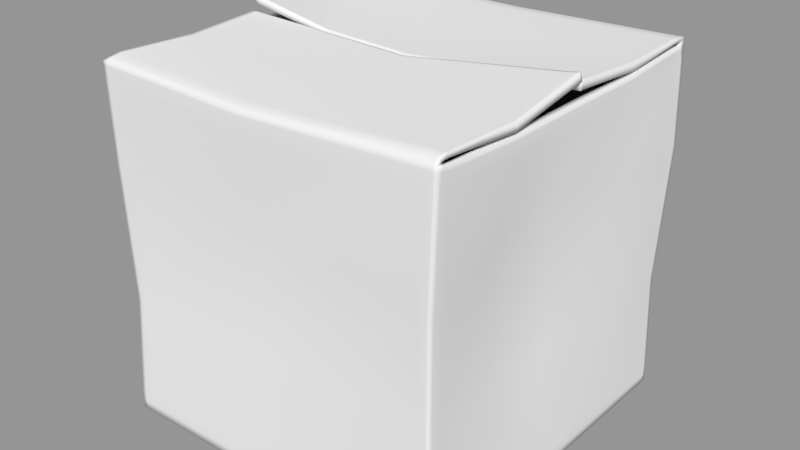 # Source: cardboard_box.blend  (saved by Blender 2.79.0; exported with 4.5.12 LTS)
import bpy
from mathutils import Matrix  # noqa: F401  (used for matrix-valued properties, if any)

bpy.ops.wm.read_factory_settings(use_empty=True)
scene = bpy.context.scene
scene.name = 'Scene'

# ---- collections
col_collection_1 = bpy.data.collections.new('Collection 1'); scene.collection.children.link(col_collection_1)

# ---- meshes
me_cardboard_box = bpy.data.meshes.new('cardboard_box')
me_cardboard_box.from_pydata([(0.5893, 1.273, -0.6339), (0.6166, 1.274, -0.6335), (0.6172, 1.223, -0.6341), (0.5896, 1.222, -0.6342), (0.6373, 1.278, 0.6008), (0.6366, 1.267, 0.6091), (0.6361, 1.26, 0.5747), (0.636, 1.276, 0.5728), (-0.5763, 1.256, 0.6241), (-0.6184, 1.257, 0.6237), (-0.6183, 1.207, 0.6239), (-0.5759, 1.206, 0.6242), (-0.635, 1.255, -0.6188), (-0.635, 1.241, -0.6186), (-0.6322, 1.245, -0.5681), (-0.6322, 1.258, -0.5682), (0.628, 0.01545, 0.6132), (0.6181, 0.01544, 0.6132), (0.6181, 0.01519, 0.5734), (0.628, 0.01519, 0.5734), (0.6344, 1.304, 0.614), (0.6246, 1.304, 0.6142), (0.6257, 1.284, 0.6302), (0.6356, 1.284, 0.63), (0.6275, 0.03555, -0.5617), (0.6275, 0.03511, -0.615), (0.6276, 0.06467, -0.6153), (0.6276, 0.06511, -0.562), (-0.6352, 0.03711, 0.5756), (-0.6352, 0.03776, 0.6154), (-0.6351, 0.06796, 0.6152), (-0.6351, 0.06728, 0.5753), (-0.6361, 0.00754, -0.6123), (-0.6199, 0.007481, -0.6123), (-0.6199, 0.007402, -0.559), (-0.636, 0.007453, -0.559), (0.6175, 0.006026, -0.5614), (0.6176, 0.00834, -0.2777), (0.5899, 0.008367, -0.2777), (0.5898, 0.006128, -0.5614), (-0.6353, 0.007538, 0.6157), (-0.6192, 0.007092, 0.6156), (-0.6192, 0.007595, 0.6316), (-0.6353, 0.007854, 0.6317), (0.5964, 1.32, -0.01388), (0.01859, 1.266, -0.01844), (0.01898, 1.266, -0.0119), (0.5964, 1.32, -0.007356), (0.6274, 0.005546, -0.6148), (0.6174, 0.005584, -0.6148), (0.6174, 0.005453, -0.6301), (0.6274, 0.005416, -0.6301), (0.5905, 0.04512, 0.629), (0.6182, 0.04514, 0.6289), (0.6184, 0.07475, 0.6287), (0.5906, 0.07481, 0.6287), (0.6267, 1.253, -0.5592), (0.641, 1.248, -0.2879), (0.6409, 1.199, -0.2876), (0.6277, 1.221, -0.566), (-0.6359, 0.03703, -0.5592), (-0.6357, 0.03677, -0.2755), (-0.6356, 0.06662, -0.2758), (-0.6358, 0.06679, -0.5595), (0.6222, 1.347, -0.00537), (0.6225, 1.346, 0.002041), (0.6324, 1.348, 0.001762), (0.632, 1.349, -0.005654), (-0.5783, 0.03732, -0.628), (-0.6198, 0.03724, -0.6279), (-0.6197, 0.06686, -0.6282), (-0.5782, 0.0671, -0.6283), (-0.6192, 0.006381, 0.5758), (-0.6194, 0.007374, 0.2921), (-0.5779, 0.007134, 0.292), (-0.5777, 0.005244, 0.5757), (0.595, 1.341, 0.002833), (0.01082, 1.263, 0.004921), (0.01089, 1.264, 0.02512), (0.5959, 1.337, 0.02251), (0.5904, 0.01543, 0.6133), (0.006329, 0.01276, 0.6144), (0.006307, 0.01247, 0.5746), (0.5904, 0.01517, 0.5734), (0.6355, 1.271, 0.63), (0.6256, 1.271, 0.6302), (0.6251, 1.221, 0.6292), (0.635, 1.221, 0.629), (0.5946, 1.295, -0.304), (0.01401, 1.262, -0.3053), (0.01735, 1.266, -0.0395), (0.5963, 1.319, -0.03507), (0.5979, 1.271, 0.6303), (-0.04152, 1.243, 0.63), (-0.04187, 1.193, 0.6297), (0.5974, 1.222, 0.6295), (0.5898, 0.03511, -0.6303), (0.005739, 0.03716, -0.6292), (0.00586, 0.06679, -0.6294), (0.59, 0.06468, -0.6306), (-0.6376, 1.261, 0.5969), (-0.6378, 1.25, 0.6036), (-0.6348, 1.257, 0.6235), (-0.6349, 1.27, 0.6234), (0.6275, 0.03497, -0.6304), (0.6176, 0.03501, -0.6304), (0.6177, 0.06457, -0.6306), (0.6276, 0.06454, -0.6306), (-0.5737, 1.256, -0.6383), (0.01042, 1.257, -0.6395), (0.01025, 1.205, -0.6391), (-0.5738, 1.206, -0.6379), (-0.5783, 0.007124, -0.2754), (0.00582, 0.009155, -0.2765), (0.005979, 0.01062, 0.007187), (-0.5781, 0.007667, 0.008339), (-0.04158, 1.268, 0.5733), (0.02127, 1.265, 0.2991), (-0.5582, 1.277, 0.2964), (-0.5768, 1.282, 0.5678), (0.6282, 0.04514, 0.6289), (0.6282, 0.04508, 0.6129), (0.6283, 0.07469, 0.6127), (0.6283, 0.07476, 0.6287), (-0.6187, 1.283, 0.5675), (-0.6, 1.277, 0.2959), (-0.6163, 1.278, 0.2958), (-0.6301, 1.285, 0.5647), (-0.5776, 0.03717, 0.6313), (0.006451, 0.04355, 0.6301), (0.006569, 0.07391, 0.6299), (-0.5775, 0.06754, 0.631), (0.6286, 1.27, -0.6033), (0.6261, 1.253, -0.6122), (0.6265, 1.275, -0.6335), (0.6263, 1.288, -0.6333), (0.5897, 0.005679, -0.6147), (0.00563, 0.007602, -0.6136), (0.005624, 0.00752, -0.6289), (0.5897, 0.005555, -0.6301), (-0.6362, 1.258, 0.5672), (-0.6353, 1.247, 0.2826), (-0.6355, 1.199, 0.283), (-0.6359, 1.208, 0.5673), (-0.6317, 1.26, -0.6381), (-0.6154, 1.259, -0.6382), (-0.6156, 1.208, -0.6378), (-0.6319, 1.208, -0.6377), (-0.6352, 0.03796, 0.6314), (-0.619, 0.0378, 0.6314), (-0.6189, 0.068, 0.6311), (-0.6351, 0.06815, 0.6312), (0.6281, 0.04488, 0.5731), (0.628, 0.04262, 0.2894), (0.6281, 0.07218, 0.2892), (0.6282, 0.07452, 0.5729), (-0.636, 0.03714, -0.6279), (-0.6359, 0.03712, -0.6126), (-0.6358, 0.06673, -0.6128), (-0.6358, 0.06675, -0.6282), (0.5834, 0.8537, 0.6275), (0.611, 0.8518, 0.6278), (0.6218, 0.8546, 0.5722), (0.5773, 0.9087, 0.2881), (0.6331, 1.196, 0.2815), (0.635, 1.22, 0.5732), (-0.5636, 1.009, -0.6409), (-0.6049, 1.013, -0.6413), (0.635, 1.221, 0.6132), (0.6212, 0.8521, 0.6119), (-0.6411, 0.9266, 0.6154), (-0.6247, 0.9248, 0.6155), (-0.6348, 1.208, 0.6237), (0.6397, 0.9344, -0.6281), (0.6298, 0.9351, -0.6282), (0.6271, 1.223, -0.6341), (-0.583, 0.9217, 0.6163), (-0.02726, 0.8803, 0.5559), (-0.6226, 1.01, -0.5728), (-0.6234, 0.9911, -0.2819), (-0.6345, 1.192, -0.2847), (-0.6324, 1.207, -0.5689), (0.6021, 0.9371, -0.6284), (-0.01819, 0.9029, -0.5834), (-0.6352, 1.208, 0.6076), (-0.6411, 0.9283, 0.5995), (0.6271, 1.223, -0.6188), (0.6395, 0.9332, -0.6128), (-0.632, 1.208, -0.6223), (-0.6214, 1.013, -0.6261), (0.6179, 0.01305, 0.2897), (0.6279, 0.01305, 0.2897), (0.6256, 1.307, 0.5763), (0.6239, 1.297, 0.2967), (0.5961, 1.296, 0.2967), (0.598, 1.306, 0.5758), (-0.615, 1.285, -0.5698), (-0.6148, 1.278, -0.4248), (-0.5733, 1.276, -0.3948), (-0.5735, 1.284, -0.5699), (0.6333, 1.244, 0.2814), (0.6334, 1.257, 0.2814), (-0.6354, 0.03791, 0.2919), (-0.6355, 0.007755, 0.2922), (-0.6354, 0.006828, 0.5759), (-0.6197, 0.007049, -0.2753), (-0.6359, 0.006998, -0.2753), (-0.6301, 1.279, 0.6), (-0.6187, 1.278, 0.6029), (0.5902, 0.01308, 0.2897), (0.006145, 0.01186, 0.2909), (0.5901, 0.01055, 0.006036), (-0.6343, 1.241, -0.2851), (-0.6341, 1.253, -0.2853), (0.6277, 0.03791, -0.278), (0.6276, 0.008337, -0.2777), (0.6274, 0.005988, -0.5614), (0.6192, 0.4339, -0.5487), (0.6203, 0.4467, -0.2715), (0.6278, 0.06747, -0.2783), (-0.624, 0.4336, 0.5553), (-0.6045, 0.4142, 0.2714), (-0.6353, 0.06817, 0.2916), (-0.5782, 1.282, 0.00602), (-0.6187, 1.284, 0.007755), (-0.6199, 1.282, 0.02606), (-0.5782, 1.282, 0.02592), (-0.6153, 1.278, -0.3418), (-0.6314, 1.279, -0.355), (-0.6354, 1.33, -0.03695), (-0.6192, 1.327, -0.03724), (-0.6316, 1.283, -0.6207), (-0.6153, 1.282, -0.6208), (-0.6153, 1.272, -0.6383), (-0.6316, 1.274, -0.6383), (0.5968, 1.304, 0.6141), (-0.04148, 1.263, 0.609), (-0.04144, 1.256, 0.6301), (0.598, 1.284, 0.6303), (-0.3413, 1.283, -0.01763), (-0.3571, 1.283, -0.0386), (-0.5777, 1.32, -0.03797), (-0.5771, 1.324, -0.01724), (0.5894, 1.296, -0.6165), (0.01053, 1.278, -0.6221), (0.01061, 1.281, -0.5711), (0.59, 1.3, -0.5663), (0.6242, 1.322, -0.006965), (0.6242, 1.322, -0.01347), (-0.6348, 1.334, -0.01622), (-0.6186, 1.332, -0.0165), (0.6176, 1.301, -0.5662), (0.6223, 1.296, -0.3039), (0.6322, 1.296, -0.3039), (0.6275, 1.301, -0.5662), (0.6267, 1.298, -0.6161), (0.6168, 1.297, -0.6162), (-0.5742, 1.278, -0.2924), (0.6234, 1.343, 0.02172), (0.6338, 1.297, 0.2966), (0.6333, 1.344, 0.02144), (0.01078, 1.263, -0.002689), (-0.5782, 1.282, -0.001474), (-0.5777, 0.006422, 0.6155), (0.006333, 0.01319, 0.6304), (-0.5777, 0.006919, 0.6316), (-0.5764, 1.269, 0.624), (-0.5785, 0.007465, -0.6278), (0.01048, 1.268, -0.6396), (0.5893, 1.286, -0.634), (0.005661, 0.007898, -0.5602), (0.5904, 0.01556, 0.6293), (-0.5785, 0.007437, -0.6124), (-0.5784, 0.007381, -0.5591), (0.5737, 0.4914, 0.6144), (-0.0303, 0.4575, 0.5759), (-0.5589, 0.3799, -0.6203), (0.0494, 0.4611, -0.6066), (-0.5766, 1.277, 0.6033), (-0.5736, 1.279, -0.6209), (-0.5736, 1.269, -0.6385), (0.6278, 0.04015, 0.005709), (0.6279, 0.06979, 0.005449), (-0.6361, 1.243, -0.001013), (-0.6366, 1.195, -0.000508), (0.6365, 1.248, -0.00477), (0.641, 1.261, -0.2879), (0.6365, 1.261, -0.004879), (-0.6351, 1.26, 0.2824), (-0.6359, 1.256, -0.001142), (0.585, 0.9396, 0.005418), (0.6414, 0.9045, -0.2773), (0.6363, 1.2, -0.004351), (-0.3133, 1.278, -0.01766), (-0.3327, 1.279, -0.03868), (-0.6356, 0.03788, 0.008191), (-0.6357, 0.007788, 0.008452), (-0.6195, 0.007735, 0.00842), (0.6241, 1.32, -0.03476), (0.6277, 0.01051, 0.005962), (0.6178, 0.01052, 0.005981), (-0.6355, 0.06838, 0.007939), (0.5678, 0.4084, 0.006248), (0.5646, 0.4214, 0.2836), (-0.5992, 1.029, 0.000391), (-0.6059, 1.003, 0.2826), (-0.6151, 1.277, -0.3569), (-0.631, 1.279, -0.4364), (-0.6312, 1.277, -0.375), (-0.6188, 0.4075, -0.005971), (-0.6474, 0.3997, -0.2833), (-0.6184, 1.269, 0.6236), (-0.6199, 0.00751, -0.6277), (-0.6361, 0.007561, -0.6276), (-0.6152, 0.3775, -0.6205), (-0.5994, 0.3782, -0.6204), (-0.5681, 0.4385, 0.6101), (-0.6086, 0.437, 0.6099), (-0.6313, 1.286, -0.5698), (-0.6349, 1.285, 0.008286), (-0.6188, 1.284, 0.000296), (-0.635, 1.286, 0.000824), (-0.6185, 1.333, -0.01006), (-0.5769, 1.326, -0.0108), (-0.6361, 1.284, 0.0262), (-0.574, 1.276, -0.3106), (0.6341, 1.323, -0.01332), (0.634, 1.321, -0.03475), (0.5947, 1.342, -0.004576), (-0.3072, 1.278, -0.01115), (-0.6346, 1.336, -0.009793), (-0.3343, 1.283, -0.01111), (0.6105, 0.4927, 0.6145), (0.6008, 0.4924, 0.6145), (0.5829, 0.4292, -0.616), (0.61, 0.4301, -0.6159), (0.6166, 1.288, -0.6335), (0.6181, 0.01558, 0.6292), (0.6341, 1.322, -0.006893), (0.628, 0.01558, 0.6292), (0.6324, 1.309, 0.5775), (0.6262, 1.269, -0.555), (-0.6326, 1.264, 0.5397), (0.6109, 0.49, 0.56), (0.6106, 0.4919, 0.5989), (-0.6244, 0.4367, 0.6099), (0.6197, 0.4305, -0.6158), (-0.6157, 0.3804, -0.5534), (-0.6243, 0.4356, 0.5942), (0.6196, 0.4313, -0.6008), (-0.6153, 0.3781, -0.6055), (0.6388, 0.929, -0.5599), (-0.6409, 0.9313, 0.5598), (-0.621, 1.014, -0.6415), (0.6209, 0.8511, 0.6278), (0.5839, 1.219, -0.6201), (0.5977, 1.219, -0.6199), (0.6019, 1.268, -0.6143), (0.5875, 1.272, -0.6115), (0.6292, 1.281, 0.5719), (0.627, 1.256, 0.5629), (0.6301, 1.256, 0.5922), (0.6288, 1.283, 0.5968), (-0.5498, 1.201, 0.6087), (-0.5912, 1.202, 0.6091), (-0.5969, 1.245, 0.6082), (-0.5592, 1.244, 0.6075), (-0.6136, 1.257, -0.5677), (-0.6074, 1.243, -0.5674), (-0.6132, 1.241, -0.6046), (-0.6285, 1.258, -0.6061), (0.6002, 0.04584, 0.5721), (0.5934, 0.04067, 0.5718), (0.5929, 0.04532, 0.5925), (0.6008, 0.04881, 0.5905), (0.629, 1.286, 0.6034), (0.6106, 1.278, 0.6028), (0.6126, 1.288, 0.5882), (0.6308, 1.291, 0.5944), (0.6029, 0.06583, -0.5623), (0.6031, 0.06435, -0.597), (0.6026, 0.04509, -0.5969), (0.6031, 0.0485, -0.5621), (-0.6108, 0.09356, 0.5771), (-0.6171, 0.09624, 0.5966), (-0.6205, 0.0695, 0.5938), (-0.6141, 0.06971, 0.575), (0.5867, 0.03149, -0.561), (0.5717, 0.03475, -0.2796), (0.5834, 0.03571, -0.2812), (0.5954, 0.03425, -0.5617), (-0.6255, 0.04214, 0.6148), (-0.6093, 0.03708, 0.6186), (-0.6102, 0.02833, 0.6055), (-0.6256, 0.04089, 0.6014), (0.5968, 1.292, -0.007371), (0.01925, 1.24, -0.01156), (0.01884, 1.24, -0.01809), (0.5968, 1.292, -0.01402), (0.5986, 0.0383, -0.5987), (0.5936, 0.03553, -0.5997), (0.5937, 0.03467, -0.5934), (0.5991, 0.03874, -0.5946), (0.5855, 0.07825, 0.6037), (0.5953, 0.07864, 0.6036), (0.5947, 0.05569, 0.6045), (0.5851, 0.05441, 0.6084), (0.6109, 1.217, -0.56), (0.614, 1.2, -0.2881), (0.6141, 1.248, -0.2876), (0.6064, 1.258, -0.5517), (-0.6089, 0.06914, -0.5591), (-0.6092, 0.08051, -0.2758), (-0.6093, 0.05693, -0.2756), (-0.6083, 0.05236, -0.5596), (0.6351, 1.321, -0.0096), (0.6355, 1.32, -0.002184), (0.6256, 1.318, -0.001905), (0.6253, 1.319, -0.009316), (-0.575, 0.03173, 0.5723), (-0.5637, 0.03205, 0.2928), (-0.6051, 0.0322, 0.2929), (-0.6073, 0.02977, 0.5749), (0.598, 1.309, 0.01973), (0.01137, 1.236, 0.02294), (0.01156, 1.236, 0.003478), (0.5977, 1.313, -7e-05), (0.5845, 0.0391, 0.573), (0.01027, 0.04332, 0.5726), (0.01067, 0.04411, 0.5843), (0.5828, 0.04347, 0.5942), (0.6119, 1.222, 0.6008), (0.5946, 1.221, 0.6033), (0.602, 1.267, 0.6043), (0.617, 1.26, 0.6048), (0.5968, 1.29, -0.03509), (0.01762, 1.24, -0.03896), (0.01436, 1.233, -0.3047), (0.595, 1.268, -0.3038), (0.5671, 1.221, 0.6029), (-0.04444, 1.176, 0.5695), (-0.0443, 1.222, 0.5691), (0.5748, 1.27, 0.6062), (0.5838, 0.0639, -0.6036), (0.005842, 0.06573, -0.6026), (0.005798, 0.05103, -0.6025), (0.5837, 0.04142, -0.6034), (-0.6272, 1.267, 0.5984), (-0.6113, 1.236, 0.6023), (-0.6109, 1.237, 0.5703), (-0.6238, 1.259, 0.5728), (0.6021, 0.06356, -0.6003), (0.5999, 0.06454, -0.603), (0.5985, 0.0431, -0.6023), (0.6005, 0.04362, -0.6002), (-0.5742, 1.205, -0.6111), (0.01035, 1.182, -0.6123), (0.01058, 1.229, -0.6127), (-0.5727, 1.246, -0.6152), (-0.578, 0.04132, 0.008107), (0.006072, 0.0392, 0.006956), (0.005919, 0.03685, -0.2767), (-0.5782, 0.03896, -0.2756), (-0.5674, 1.255, 0.5605), (-0.5586, 1.25, 0.2952), (0.02053, 1.232, 0.2933), (-0.03813, 1.244, 0.5308), (0.6017, 0.07728, 0.5999), (0.601, 0.0763, 0.5913), (0.6023, 0.05584, 0.5921), (0.6021, 0.05622, 0.6001), (-0.6277, 1.269, 0.564), (-0.6164, 1.251, 0.2954), (-0.6001, 1.251, 0.2953), (-0.595, 1.259, 0.564), (-0.5773, 0.1035, 0.6119), (0.007909, 0.07719, 0.603), (0.008988, 0.06658, 0.6006), (-0.5772, 0.07479, 0.6121), (0.6204, 1.278, -0.609), (0.6074, 1.264, -0.6139), (0.6084, 1.258, -0.6002), (0.6134, 1.271, -0.5968), (0.5845, 0.03549, -0.6019), (0.005079, 0.04009, -0.602), (0.005967, 0.03456, -0.5961), (0.5836, 0.03119, -0.5957), (-0.6112, 1.211, 0.5359), (-0.6074, 1.198, 0.2833), (-0.6078, 1.246, 0.2824), (-0.6097, 1.24, 0.5322), (-0.6025, 1.206, -0.6105), (-0.5927, 1.206, -0.6111), (-0.6041, 1.25, -0.618), (-0.6124, 1.247, -0.6162), (-0.6202, 0.1006, 0.614), (-0.6039, 0.09972, 0.6151), (-0.6041, 0.07105, 0.6155), (-0.6222, 0.06913, 0.6111), (0.6014, 0.07366, 0.5735), (0.6013, 0.07043, 0.2898), (0.6019, 0.05039, 0.2884), (0.6036, 0.0525, 0.5732), (-0.6054, 0.0665, -0.5983), (-0.6097, 0.06579, -0.5877), (-0.608, 0.05238, -0.5896), (-0.6063, 0.05372, -0.5989), (0.5949, 0.8549, 0.5942), (0.5739, 0.8615, 0.5885), (0.6213, 1.219, 0.5522), (0.6063, 1.198, 0.2821), (0.5505, 0.911, 0.2896), (0.5971, 0.8542, 0.536), (-0.5842, 1.004, -0.6132), (-0.5643, 1.008, -0.6142), (0.6044, 0.8499, 0.5689), (0.6214, 1.22, 0.5919), (-0.6114, 1.208, 0.6009), (-0.5972, 0.9218, 0.602), (-0.6101, 0.9266, 0.5911), (0.6086, 1.221, -0.6154), (0.5969, 0.9262, -0.6088), (0.6147, 0.9286, -0.6039), (-0.02706, 0.8798, 0.5204), (-0.5567, 0.919, 0.6024), (-0.6051, 1.206, -0.569), (-0.6068, 1.192, -0.2853), (-0.5954, 0.9903, -0.2828), (-0.5952, 1.008, -0.5725), (-0.01845, 0.9005, -0.5567), (0.5698, 0.9284, -0.6091), (-0.6164, 0.9316, 0.5683), (-0.6108, 1.21, 0.5754), (0.6185, 0.9298, -0.5818), (0.6106, 1.218, -0.597), (-0.5928, 1.007, -0.6017), (-0.6049, 1.207, -0.6046), (0.5955, 0.04076, 0.2841), (0.5796, 0.03895, 0.2792), (0.5888, 1.291, 0.5611), (0.5971, 1.268, 0.2956), (0.6246, 1.269, 0.2953), (0.6111, 1.29, 0.5702), (-0.5736, 1.257, -0.5678), (-0.5735, 1.25, -0.3942), (-0.6149, 1.252, -0.4241), (-0.6101, 1.266, -0.5691), (0.6065, 1.257, 0.2812), (0.6065, 1.244, 0.2813), (-0.6173, 0.04113, 0.5749), (-0.6152, 0.03963, 0.2923), (-0.6158, 0.06005, 0.2927), (-0.5874, 1.26, 0.5834), (-0.6264, 1.27, 0.5886), (0.5669, 0.034, 0.003317), (0.006233, 0.04157, 0.2907), (0.5671, 0.03822, 0.2861), (-0.607, 1.253, -0.2854), (-0.607, 1.24, -0.2853), (0.6015, 0.03745, -0.5614), (0.5932, 0.04299, -0.2837), (0.5995, 0.05095, -0.2792), (0.6009, 0.06679, -0.2788), (0.5934, 0.4466, -0.2734), (0.5983, 0.4336, -0.535), (-0.6161, 0.08638, 0.2939), (-0.5777, 0.4163, 0.272), (-0.5955, 0.437, 0.5198), (-0.5783, 1.255, 0.0258), (-0.6198, 1.256, 0.02595), (-0.6212, 1.257, 0.004937), (-0.5785, 1.255, 0.006215), (-0.6227, 1.302, -0.03304), (-0.6389, 1.305, -0.03276), (-0.6345, 1.253, -0.3517), (-0.6185, 1.253, -0.3385), (-0.6303, 1.263, -0.6117), (-0.6045, 1.258, -0.6167), (-0.6061, 1.265, -0.6086), (-0.6301, 1.267, -0.6109), (0.574, 1.272, 0.5972), (-0.04458, 1.238, 0.5688), (-0.03867, 1.243, 0.5501), (0.5767, 1.278, 0.5873), (-0.5805, 1.3, -0.01264), (-0.5811, 1.295, -0.03403), (-0.3603, 1.258, -0.03507), (-0.3445, 1.258, -0.01398), (0.5887, 1.281, -0.5649), (0.01109, 1.233, -0.5691), (0.01101, 1.228, -0.6129), (0.5906, 1.281, -0.5957), (0.624, 1.293, -0.01371), (0.624, 1.293, -0.00715), (-0.6222, 1.307, -0.01142), (-0.6384, 1.31, -0.01114), (0.6279, 1.285, -0.5649), (0.6321, 1.27, -0.3033), (0.6221, 1.269, -0.3035), (0.6157, 1.283, -0.5637), (0.6149, 1.282, -0.5939), (0.6283, 1.286, -0.6011), (-0.5775, 1.253, -0.2891), (0.6356, 1.317, 0.01764), (0.6345, 1.27, 0.2952), (0.6257, 1.315, 0.01798), (-0.5785, 1.255, -0.001264), (0.01154, 1.236, -0.003892), (-0.5783, 0.04338, 0.6153), (0.0117, 0.05458, 0.5986), (-0.5764, 0.03539, 0.5979), (-0.5612, 1.25, 0.5956), (-0.5781, 0.04474, -0.6007), (-0.5774, 0.05575, -0.6012), (0.5886, 1.278, -0.6063), (0.0108, 1.229, -0.616), (0.005765, 0.03449, -0.5605), (0.5857, 0.04691, 0.604), (-0.5783, 0.03661, -0.5593), (-0.5772, 0.03921, -0.5948), (-0.03027, 0.4572, 0.5492), (0.5586, 0.4912, 0.5773), (-0.5783, 0.068, -0.6015), (0.04933, 0.4605, -0.5798), (-0.5594, 0.3802, -0.5935), (-0.5622, 1.255, 0.5831), (-0.574, 1.251, -0.6157), (-0.5738, 1.253, -0.6117), (0.6011, 0.06814, 0.004829), (0.6027, 0.04797, 0.00659), (-0.6086, 1.196, -0.001035), (-0.6088, 1.243, -0.00116), (0.6096, 1.261, -0.005245), (0.6141, 1.261, -0.2877), (0.6096, 1.248, -0.005138), (-0.6088, 1.255, -0.001246), (-0.608, 1.259, 0.2823), (0.6095, 1.201, -0.005335), (0.6146, 0.9055, -0.2792), (0.5583, 0.942, 0.003313), (-0.3346, 1.253, -0.03671), (-0.3152, 1.252, -0.01585), (-0.61, 0.04902, 0.006193), (-0.6015, 0.04146, 0.007179), (0.6239, 1.293, -0.03468), (0.5958, 0.03732, -0.000943), (0.5794, 0.03392, -0.000538), (-0.6124, 0.08704, 0.008298), (-0.6123, 0.06778, 0.007498), (0.5378, 0.4198, 0.2851), (0.541, 0.407, 0.004286), (-0.5779, 1.002, 0.2835), (-0.5712, 1.029, -0.000795), (-0.6319, 1.251, -0.3737), (-0.6311, 1.253, -0.4358), (-0.6168, 1.251, -0.3549), (-0.6055, 0.04026, -0.2778), (-0.6206, 0.4019, -0.2836), (-0.592, 0.4088, -0.007233), (-0.5888, 1.254, 0.5984), (-0.5961, 0.04291, -0.5984), (-0.5973, 0.03876, -0.5911), (-0.6032, 0.04301, -0.5968), (-0.5946, 0.05539, -0.5997), (-0.5778, 0.4369, 0.5969), (-0.5424, 0.4401, 0.5984), (-0.6318, 1.267, -0.5683), (-0.6009, 0.03661, -0.5609), (-0.6375, 1.26, -0.001983), (-0.6214, 1.258, -0.002505), (-0.6374, 1.259, 0.005467), (-0.5803, 1.301, -0.006216), (-0.622, 1.309, -0.005008), (-0.6361, 1.258, 0.02612), (-0.5759, 1.251, -0.3086), (0.6339, 1.293, -0.03453), (0.6339, 1.294, -0.01356), (0.5974, 1.315, -0.007474), (-0.3085, 1.252, -0.009953), (-0.6382, 1.312, -0.00471), (-0.3375, 1.257, -0.007733), (0.5763, 0.4912, 0.5789), (0.5853, 0.4911, 0.5741), (0.583, 0.4301, -0.5934), (0.5657, 0.429, -0.5908), (0.6101, 1.278, -0.6061), (0.5934, 0.04829, 0.6028), (0.6339, 1.294, -0.007043), (0.6302, 1.291, 0.5737), (0.6064, 1.27, -0.5517), (-0.6117, 1.26, 0.5317), (0.5858, 0.487, 0.5432), (0.5859, 0.4897, 0.5615), (-0.5921, 0.4427, 0.5803), (0.5967, 0.4271, -0.5915), (-0.5888, 0.3813, -0.5526), (-0.5958, 0.4393, 0.5579), (0.5994, 0.4325, -0.5729), (-0.5858, 0.3767, -0.5902), (-0.5876, 0.3775, -0.5789), (0.6181, 0.9272, -0.5464), (-0.6159, 0.9346, 0.5296), (-0.5902, 1.005, -0.6093), (0.6086, 0.8528, 0.5877), (-0.5771, 0.377, -0.5925), (-0.6052, 0.04087, -0.5902), (0.6012, 0.05007, 0.5997), (-0.6072, 0.04148, -0.5605), (-0.6074, 0.04859, -0.2767), (-0.5942, 0.06832, -0.601)], [], [(0, 1, 2, 3), (4, 5, 6, 7), (8, 9, 10, 11), (12, 13, 14, 15), (16, 17, 18, 19), (20, 21, 22, 23), (24, 25, 26, 27), (28, 29, 30, 31), (32, 33, 34, 35), (36, 37, 38, 39), (40, 41, 42, 43), (44, 45, 46, 47), (48, 49, 50, 51), (52, 53, 54, 55), (56, 57, 58, 59), (60, 61, 62, 63), (64, 65, 66, 67), (68, 69, 70, 71), (72, 73, 74, 75), (76, 77, 78, 79), (80, 81, 82, 83), (84, 85, 86, 87), (88, 89, 90, 91), (92, 93, 94, 95), (96, 97, 98, 99), (100, 101, 102, 103), (104, 105, 106, 107), (108, 109, 110, 111), (112, 113, 114, 115), (116, 117, 118, 119), (120, 121, 122, 123), (124, 125, 126, 127), (128, 129, 130, 131), (132, 133, 134, 135), (136, 137, 138, 139), (140, 141, 142, 143), (144, 145, 146, 147), (148, 149, 150, 151), (152, 153, 154, 155), (156, 157, 158, 159), (160, 161, 86, 95), (162, 163, 164, 165), (166, 167, 146, 111), (168, 169, 162, 165), (170, 171, 10, 172), (173, 174, 2, 175), (176, 177, 94, 11), (178, 179, 180, 181), (182, 183, 110, 3), (184, 185, 170, 172), (186, 187, 173, 175), (188, 189, 178, 181), (18, 190, 191, 19), (192, 193, 194, 195), (196, 197, 198, 199), (6, 200, 201, 7), (28, 202, 203, 204), (34, 205, 206, 35), (207, 208, 124, 127), (209, 210, 114, 211), (14, 212, 213, 15), (24, 214, 215, 216), (217, 218, 219, 27), (220, 221, 222, 31), (223, 224, 225, 226), (227, 228, 229, 230), (231, 232, 233, 234), (235, 236, 237, 238), (239, 240, 241, 242), (243, 244, 245, 246), (247, 248, 44, 47), (249, 250, 230, 229), (251, 252, 253, 254), (255, 256, 251, 254), (240, 257, 241), (78, 117, 194, 79), (225, 125, 118, 226), (258, 193, 259, 260), (223, 77, 261, 262), (263, 81, 264, 265), (8, 93, 237, 266), (68, 97, 138, 267), (0, 109, 268, 269), (38, 113, 270, 39), (117, 116, 195, 194), (52, 129, 264, 271), (272, 137, 270, 273), (274, 275, 130, 55), (276, 277, 98, 71), (74, 210, 82, 75), (278, 236, 116, 119), (279, 244, 268, 280), (117, 78, 226, 118), (281, 214, 219, 282), (283, 212, 180, 284), (285, 57, 286, 287), (283, 141, 288, 289), (290, 291, 58, 292), (293, 45, 90, 294), (295, 61, 206, 296), (297, 73, 203, 296), (298, 252, 88, 91), (113, 112, 273, 270), (198, 89, 245, 199), (281, 153, 191, 299), (113, 38, 211, 114), (300, 37, 215, 299), (210, 74, 115, 114), (295, 202, 222, 301), (89, 88, 246, 245), (300, 190, 209, 211), (210, 209, 83, 82), (302, 303, 154, 282), (285, 200, 164, 292), (304, 305, 142, 284), (306, 197, 307, 308), (297, 205, 112, 115), (309, 310, 62, 301), (102, 9, 311, 103), (272, 33, 312, 267), (263, 41, 72, 75), (156, 69, 312, 313), (73, 72, 204, 203), (125, 124, 119, 118), (108, 145, 233, 280), (128, 149, 42, 265), (314, 315, 70, 159), (316, 317, 150, 131), (197, 196, 318, 307), (205, 34, 273, 112), (278, 208, 311, 266), (319, 224, 320, 321), (257, 227, 230, 241), (279, 232, 196, 199), (242, 250, 322, 323), (125, 225, 324, 126), (73, 297, 115, 74), (197, 306, 325, 198), (205, 297, 296, 206), (190, 18, 83, 209), (136, 49, 36, 39), (96, 105, 50, 139), (37, 300, 211, 38), (250, 242, 241, 230), (45, 44, 91, 90), (298, 248, 326, 327), (77, 76, 328, 261), (45, 293, 329, 46), (250, 249, 330, 322), (331, 239, 242, 323), (193, 258, 79, 194), (235, 21, 192, 195), (92, 85, 22, 238), (77, 223, 226, 78), (332, 333, 54, 123), (248, 298, 91, 44), (37, 36, 216, 215), (334, 335, 106, 99), (134, 1, 336, 135), (80, 17, 337, 271), (248, 247, 338, 326), (252, 298, 327, 253), (65, 258, 260, 66), (252, 251, 246, 88), (65, 64, 328, 76), (258, 65, 76, 79), (243, 256, 336, 269), (190, 300, 299, 191), (224, 319, 324, 225), (224, 223, 262, 320), (120, 53, 337, 339), (193, 192, 340, 259), (232, 231, 318, 196), (244, 243, 269, 268), (256, 255, 135, 336), (244, 279, 199, 245), (232, 279, 280, 233), (256, 243, 246, 251), (1, 0, 269, 336), (188, 13, 144, 147), (168, 5, 84, 87), (57, 56, 341, 286), (141, 140, 342, 288), (93, 92, 238, 237), (109, 108, 280, 268), (145, 144, 234, 233), (85, 84, 23, 22), (186, 133, 56, 59), (184, 101, 140, 143), (9, 8, 266, 311), (200, 6, 165, 164), (212, 14, 181, 180), (93, 8, 11, 94), (109, 0, 3, 110), (212, 283, 289, 213), (57, 285, 292, 58), (141, 283, 284, 142), (200, 285, 287, 201), (9, 102, 172, 10), (145, 108, 111, 146), (85, 92, 95, 86), (1, 134, 175, 2), (333, 274, 55, 54), (303, 343, 155, 154), (315, 276, 71, 70), (122, 344, 332, 123), (317, 345, 151, 150), (335, 346, 107, 106), (275, 316, 131, 130), (310, 347, 63, 62), (277, 334, 99, 98), (30, 348, 220, 31), (26, 349, 217, 27), (158, 350, 314, 159), (291, 351, 59, 58), (305, 352, 143, 142), (177, 160, 95, 94), (183, 166, 111, 110), (218, 302, 282, 219), (163, 290, 292, 164), (221, 309, 301, 222), (179, 304, 284, 180), (167, 353, 147, 146), (171, 176, 11, 10), (161, 354, 87, 86), (174, 182, 3, 2), (316, 275, 177, 176), (274, 333, 161, 160), (346, 335, 174, 173), (169, 344, 343, 162), (218, 217, 351, 291), (302, 218, 291, 290), (275, 274, 160, 177), (335, 334, 182, 174), (317, 316, 176, 171), (277, 276, 166, 183), (315, 314, 353, 167), (221, 220, 352, 305), (310, 309, 304, 179), (187, 349, 346, 173), (343, 303, 163, 162), (309, 221, 305, 304), (333, 332, 354, 161), (189, 350, 347, 178), (347, 310, 179, 178), (276, 315, 167, 166), (334, 277, 183, 182), (345, 317, 171, 170), (185, 348, 345, 170), (303, 302, 290, 163), (257, 240, 294, 325), (228, 227, 306, 308), (227, 257, 325, 306), (240, 239, 293, 294), (239, 331, 329, 293), (13, 12, 234, 144), (104, 25, 48, 51), (33, 32, 313, 312), (49, 48, 216, 36), (133, 132, 341, 56), (137, 136, 39, 270), (60, 157, 32, 35), (187, 186, 59, 351), (189, 188, 147, 353), (137, 272, 267, 138), (33, 272, 273, 34), (49, 136, 139, 50), (13, 188, 181, 14), (133, 186, 175, 134), (349, 26, 107, 346), (350, 158, 63, 347), (349, 187, 351, 217), (350, 189, 353, 314), (41, 40, 204, 72), (5, 4, 23, 84), (152, 121, 16, 19), (121, 120, 339, 16), (105, 96, 99, 106), (236, 235, 195, 116), (69, 156, 159, 70), (208, 207, 103, 311), (81, 80, 271, 264), (208, 278, 119, 124), (185, 184, 143, 352), (148, 29, 40, 43), (101, 184, 172, 102), (17, 16, 339, 337), (129, 52, 55, 130), (214, 281, 299, 215), (25, 104, 107, 26), (61, 295, 301, 62), (5, 168, 165, 6), (53, 52, 271, 337), (344, 122, 155, 343), (202, 295, 296, 203), (149, 128, 131, 150), (344, 169, 354, 332), (101, 100, 342, 140), (25, 24, 216, 48), (41, 263, 265, 42), (348, 30, 151, 345), (149, 148, 43, 42), (17, 80, 83, 18), (81, 263, 75, 82), (169, 168, 87, 354), (348, 185, 352, 220), (129, 128, 265, 264), (157, 60, 63, 158), (53, 120, 123, 54), (97, 96, 139, 138), (153, 152, 19, 191), (214, 24, 27, 219), (121, 152, 155, 122), (21, 20, 340, 192), (29, 148, 151, 30), (21, 235, 238, 22), (97, 68, 71, 98), (236, 278, 266, 237), (153, 281, 282, 154), (29, 28, 204, 40), (61, 60, 35, 206), (157, 156, 313, 32), (202, 28, 31, 222), (105, 104, 51, 50), (69, 68, 267, 312), (355, 356, 357, 358), (359, 360, 361, 362), (363, 364, 365, 366), (367, 368, 369, 370), (371, 372, 373, 374), (375, 376, 377, 378), (379, 380, 381, 382), (383, 384, 385, 386), (387, 388, 389, 390), (391, 392, 393, 394), (395, 396, 397, 398), (399, 400, 401, 402), (403, 404, 405, 406), (407, 408, 409, 410), (411, 412, 413, 414), (415, 416, 417, 418), (419, 420, 421, 422), (423, 424, 425, 426), (427, 428, 429, 430), (431, 432, 433, 434), (435, 436, 437, 438), (439, 440, 441, 442), (443, 444, 445, 446), (447, 448, 449, 450), (451, 452, 453, 454), (455, 456, 457, 458), (459, 460, 461, 462), (463, 464, 465, 466), (467, 468, 469, 470), (471, 472, 473, 474), (475, 476, 477, 478), (479, 480, 481, 482), (483, 484, 485, 486), (487, 488, 489, 490), (491, 492, 493, 494), (495, 496, 497, 498), (499, 500, 501, 502), (503, 504, 505, 506), (439, 432, 507, 508), (509, 510, 511, 512), (455, 492, 513, 514), (509, 512, 515, 516), (517, 364, 518, 519), (520, 356, 521, 522), (363, 440, 523, 524), (525, 526, 527, 528), (355, 456, 529, 530), (517, 519, 531, 532), (520, 522, 533, 534), (525, 528, 535, 536), (371, 537, 538, 372), (539, 540, 541, 542), (543, 544, 545, 546), (359, 547, 548, 360), (549, 550, 551, 386), (471, 474, 552, 553), (554, 460, 555, 556), (367, 557, 558, 368), (559, 560, 561, 382), (379, 562, 563, 564), (383, 565, 566, 567), (568, 569, 570, 571), (572, 573, 574, 575), (576, 577, 578, 579), (580, 581, 582, 583), (584, 585, 586, 587), (588, 589, 590, 591), (395, 398, 592, 593), (573, 572, 594, 595), (596, 597, 598, 599), (596, 599, 600, 601), (585, 602, 586), (423, 540, 465, 424), (568, 464, 473, 569), (603, 604, 541, 605), (606, 607, 425, 571), (608, 609, 429, 610), (611, 581, 441, 366), (612, 484, 445, 613), (614, 615, 457, 358), (387, 616, 461, 388), (540, 539, 466, 465), (617, 609, 477, 406), (618, 616, 485, 619), (403, 476, 620, 621), (622, 444, 623, 624), (419, 428, 555, 420), (463, 466, 582, 625), (626, 615, 590, 627), (464, 568, 424, 465), (628, 562, 561, 629), (630, 526, 558, 631), (632, 633, 409, 634), (635, 636, 489, 631), (637, 408, 638, 639), (640, 436, 397, 641), (642, 550, 421, 643), (435, 438, 598, 644), (616, 618, 462, 461), (543, 589, 437, 544), (645, 537, 501, 629), (460, 554, 388, 461), (645, 560, 389, 646), (460, 459, 420, 555), (647, 565, 551, 648), (589, 588, 438, 437), (554, 556, 538, 646), (428, 427, 556, 555), (628, 500, 649, 650), (637, 510, 548, 634), (630, 488, 651, 652), (653, 654, 545, 655), (459, 462, 656, 643), (647, 412, 657, 658), (447, 659, 365, 448), (612, 660, 661, 619), (419, 422, 393, 610), (662, 660, 663, 506), (550, 549, 422, 421), (464, 463, 474, 473), (626, 577, 493, 458), (608, 392, 497, 478), (475, 496, 664, 665), (654, 666, 546, 545), (462, 618, 667, 656), (611, 659, 552, 625), (668, 669, 570, 670), (585, 572, 575, 602), (543, 546, 578, 627), (671, 672, 594, 584), (472, 673, 569, 473), (420, 459, 643, 421), (544, 674, 655, 545), (556, 427, 372, 538), (387, 390, 401, 486), (483, 400, 453, 446), (388, 554, 646, 389), (572, 585, 584, 594), (436, 435, 398, 397), (675, 676, 592, 644), (607, 677, 426, 425), (396, 678, 641, 397), (672, 679, 595, 594), (671, 584, 587, 680), (540, 423, 605, 541), (539, 542, 377, 583), (580, 376, 433, 442), (424, 568, 571, 425), (467, 404, 681, 682), (398, 435, 644, 592), (560, 559, 390, 389), (443, 452, 683, 684), (479, 685, 357, 480), (617, 686, 373, 430), (676, 687, 593, 592), (597, 675, 644, 598), (416, 603, 605, 417), (438, 588, 599, 598), (426, 677, 418, 417), (423, 426, 417, 605), (614, 685, 600, 591), (537, 645, 646, 538), (569, 673, 670, 570), (669, 606, 571, 570), (604, 688, 542, 541), (546, 666, 579, 578), (615, 614, 591, 590), (685, 479, 601, 600), (589, 543, 627, 590), (577, 626, 627, 578), (599, 588, 591, 600), (685, 614, 358, 357), (491, 494, 369, 536), (431, 434, 361, 516), (633, 689, 410, 409), (636, 690, 490, 489), (581, 580, 442, 441), (615, 626, 458, 457), (577, 576, 494, 493), (376, 375, 434, 433), (407, 410, 481, 534), (487, 490, 449, 532), (659, 611, 366, 365), (510, 509, 360, 548), (526, 525, 368, 558), (440, 363, 366, 441), (456, 355, 358, 457), (557, 635, 631, 558), (408, 637, 634, 409), (488, 630, 631, 489), (547, 632, 634, 548), (364, 517, 448, 365), (492, 455, 458, 493), (432, 439, 442, 433), (356, 520, 480, 357), (404, 403, 621, 681), (500, 499, 691, 649), (467, 682, 692, 468), (496, 495, 693, 664), (452, 451, 694, 683), (476, 475, 665, 620), (412, 411, 695, 657), (444, 443, 684, 623), (383, 567, 696, 384), (379, 564, 697, 380), (698, 699, 504, 503), (408, 407, 700, 638), (488, 487, 701, 651), (440, 439, 508, 523), (456, 455, 514, 529), (562, 628, 650, 563), (510, 637, 639, 511), (565, 647, 658, 566), (526, 630, 652, 527), (492, 491, 702, 513), (364, 363, 524, 518), (432, 431, 703, 507), (356, 355, 530, 521), (524, 523, 620, 665), (508, 507, 681, 621), (522, 521, 683, 694), (512, 691, 692, 515), (638, 700, 564, 563), (639, 638, 563, 650), (523, 508, 621, 620), (521, 530, 684, 683), (518, 524, 665, 664), (529, 514, 624, 623), (513, 702, 698, 704), (651, 701, 567, 566), (527, 652, 658, 657), (522, 694, 697, 533), (512, 511, 649, 691), (652, 651, 566, 658), (507, 703, 682, 681), (528, 695, 699, 535), (528, 527, 657, 695), (514, 513, 704, 624), (530, 529, 623, 684), (519, 518, 664, 693), (519, 693, 696, 531), (511, 639, 650, 649), (674, 640, 586, 602), (653, 655, 575, 574), (655, 674, 602, 575), (640, 641, 587, 586), (641, 678, 680, 587), (494, 576, 370, 369), (399, 402, 381, 454), (660, 662, 705, 661), (390, 559, 402, 401), (410, 689, 482, 481), (616, 387, 486, 485), (700, 407, 534, 533), (702, 491, 536, 535), (484, 612, 619, 485), (667, 618, 619, 661), (400, 483, 486, 401), (368, 525, 536, 369), (480, 520, 534, 481), (694, 451, 380, 697), (695, 411, 504, 699), (564, 700, 533, 697), (698, 702, 535, 699), (422, 549, 394, 393), (434, 375, 362, 361), (371, 374, 469, 502), (452, 443, 446, 453), (466, 539, 583, 582), (659, 447, 553, 552), (609, 617, 430, 429), (474, 463, 625, 552), (701, 487, 532, 531), (391, 394, 385, 498), (448, 517, 532, 449), (476, 403, 406, 477), (560, 645, 629, 561), (380, 451, 454, 381), (412, 647, 648, 413), (360, 509, 516, 361), (686, 617, 406, 405), (691, 499, 468, 692), (550, 642, 648, 551), (496, 475, 478, 497), (682, 703, 515, 692), (490, 690, 450, 449), (402, 559, 382, 381), (392, 608, 610, 393), (693, 495, 384, 696), (392, 391, 498, 497), (372, 427, 430, 373), (428, 419, 610, 429), (703, 431, 516, 515), (567, 701, 531, 696), (609, 608, 478, 477), (504, 411, 414, 505), (404, 467, 470, 405), (484, 483, 446, 445), (537, 371, 502, 501), (562, 379, 382, 561), (468, 499, 502, 469), (542, 688, 378, 377), (384, 495, 498, 385), (376, 580, 583, 377), (444, 622, 613, 445), (581, 611, 625, 582), (500, 628, 629, 501), (394, 549, 386, 385), (705, 662, 506, 505), (565, 383, 386, 551), (400, 399, 454, 453), (660, 612, 613, 663), (229, 228, 574, 573), (328, 64, 418, 677), (307, 318, 666, 654), (324, 319, 670, 673), (338, 247, 593, 687), (260, 259, 604, 603), (231, 234, 576, 579), (331, 323, 671, 680), (342, 100, 450, 690), (318, 231, 579, 666), (319, 321, 668, 670), (4, 7, 359, 362), (289, 288, 636, 635), (253, 327, 675, 597), (66, 260, 603, 416), (323, 322, 672, 671), (23, 4, 362, 375), (286, 341, 689, 633), (329, 331, 680, 678), (132, 135, 479, 482), (322, 330, 679, 672), (127, 126, 472, 471), (308, 307, 654, 653), (287, 286, 633, 632), (327, 326, 676, 675), (103, 207, 553, 447), (247, 47, 395, 593), (7, 201, 547, 359), (330, 249, 595, 679), (340, 20, 378, 688), (213, 289, 635, 557), (12, 15, 367, 370), (288, 342, 690, 636), (234, 12, 370, 576), (321, 320, 669, 668), (135, 255, 601, 479), (254, 253, 597, 596), (67, 66, 416, 415), (228, 308, 653, 574), (261, 328, 677, 607), (64, 67, 415, 418), (326, 338, 687, 676), (47, 46, 396, 395), (100, 103, 447, 450), (46, 329, 678, 396), (255, 254, 596, 601), (341, 132, 482, 689), (249, 229, 573, 595), (126, 324, 673, 472), (320, 262, 606, 669), (259, 340, 688, 604), (201, 287, 632, 547), (207, 127, 471, 553), (262, 261, 607, 606), (15, 213, 557, 367), (20, 23, 375, 378), (436, 640, 674, 544, 437), (294, 90, 89, 198, 325), (470, 706, 686, 405), (707, 667, 661, 705), (707, 708, 656, 667), (506, 663, 709, 503), (642, 643, 656, 708), (709, 704, 698, 503), (622, 709, 663, 613), (709, 622, 624, 704), (414, 413, 708, 707), (642, 708, 413, 648), (705, 505, 414, 707), (373, 686, 706, 374), (374, 706, 470, 469)])
me_cardboard_box.polygons.foreach_set('use_smooth', [True] * 708)
_uv = me_cardboard_box.uv_layers.new(name='UVMap')
_uv.uv.foreach_set('vector', [0.1483, 0.2662, 0.148, 0.2613, 0.1577, 0.2609, 0.1579, 0.2662, 0.1505, 0.01465, 0.1526, 0.01308, 0.1539, 0.01986, 0.1507, 0.02014, 0.1522, 0.7609, 0.1523, 0.7535, 0.161, 0.7533, 0.1613, 0.7611, 0.1491, 0.508, 0.152, 0.5083, 0.1512, 0.5185, 0.1485, 0.5184, 0.6434, 0.2625, 0.6434, 0.2645, 0.6355, 0.2644, 0.6355, 0.2624, 0.1425, 0.9964, 0.1425, 0.9945, 0.1474, 0.9947, 0.1474, 0.9965, 0.3918, 0.2474, 0.3919, 0.2575, 0.3863, 0.2576, 0.3861, 0.2475, 0.3885, 0.74, 0.3885, 0.7473, 0.383, 0.7474, 0.3829, 0.7401, 0.3976, 0.5086, 0.3978, 0.5055, 0.4083, 0.5059, 0.4082, 0.5091, 0.4111, 0.262, 0.4672, 0.2626, 0.4671, 0.2681, 0.4111, 0.2675, 0.6411, 0.513, 0.6411, 0.5096, 0.6444, 0.5096, 0.6445, 0.513, 0.02343, 0.2643, 0.02486, 0.3788, 0.02355, 0.3787, 0.02215, 0.2643, 0.4005, 0.2601, 0.4006, 0.2621, 0.3976, 0.2621, 0.3975, 0.2602, 0.387, 0.9866, 0.387, 0.9919, 0.3813, 0.992, 0.3813, 0.9866, 0.151, 0.244, 0.1533, 0.1901, 0.1629, 0.1903, 0.1576, 0.2453, 0.3888, 0.5206, 0.388, 0.5754, 0.3822, 0.5753, 0.3832, 0.5203, 0.02183, 0.9914, 0.02321, 0.9915, 0.0231, 0.9934, 0.02173, 0.9933, 0.3894, 0.4973, 0.3893, 0.5051, 0.3838, 0.505, 0.3837, 0.4973, 0.6331, 0.5095, 0.5767, 0.5087, 0.5768, 0.5005, 0.6332, 0.5012, 0.02347, 0.9861, 0.02751, 0.8717, 0.03145, 0.8719, 0.02736, 0.9863, 0.6433, 0.27, 0.6422, 0.3855, 0.6344, 0.3854, 0.6355, 0.2699, 0.1498, 0.9965, 0.1498, 0.9946, 0.1593, 0.9944, 0.1594, 0.9963, 0.08085, 0.2647, 0.08143, 0.3794, 0.02903, 0.379, 0.02759, 0.2643, 0.1497, 0.9894, 0.1533, 0.8648, 0.1631, 0.8648, 0.1591, 0.9891, 0.3919, 0.2674, 0.3906, 0.3825, 0.3847, 0.3824, 0.3862, 0.2673, 0.1501, 0.7466, 0.1527, 0.7473, 0.1522, 0.7508, 0.1505, 0.7511, 0.3919, 0.2603, 0.3919, 0.2622, 0.3863, 0.2621, 0.3864, 0.2604, 0.1502, 0.4942, 0.1502, 0.3798, 0.1603, 0.3799, 0.1596, 0.4943, 0.4645, 0.4987, 0.466, 0.3834, 0.5221, 0.3841, 0.5206, 0.4996, 0.1386, 0.8645, 0.08469, 0.8754, 0.08674, 0.7625, 0.1395, 0.7601, 0.3932, 0.01338, 0.3932, 0.01652, 0.3874, 0.01648, 0.3874, 0.01334, 0.1398, 0.752, 0.08684, 0.7543, 0.08689, 0.7511, 0.1394, 0.7498, 0.3885, 0.7606, 0.3874, 0.8735, 0.3815, 0.8736, 0.3828, 0.7605, 0.1473, 0.2536, 0.1513, 0.255, 0.1478, 0.2595, 0.1458, 0.26, 0.4006, 0.2675, 0.3995, 0.3826, 0.3965, 0.3825, 0.3976, 0.2675, 0.1505, 0.7403, 0.152, 0.6846, 0.1615, 0.6846, 0.1604, 0.7399, 0.1494, 0.5043, 0.1497, 0.5017, 0.159, 0.5021, 0.1587, 0.5051, 0.3885, 0.7501, 0.3885, 0.753, 0.3829, 0.7529, 0.383, 0.7501, 0.3931, 0.02434, 0.3931, 0.08019, 0.3873, 0.08017, 0.3873, 0.02432, 0.3892, 0.508, 0.3891, 0.5108, 0.3837, 0.5104, 0.3838, 0.5078, 0.2304, 0.9856, 0.2308, 0.991, 0.1593, 0.9944, 0.1591, 0.9891, 0.2338, 0.02146, 0.2226, 0.07775, 0.1651, 0.07793, 0.1617, 0.02032, 0.1979, 0.4928, 0.197, 0.5008, 0.159, 0.5021, 0.1596, 0.4943, 0.1617, 0.01245, 0.2344, 0.01365, 0.2338, 0.02146, 0.1617, 0.02032, 0.2149, 0.7488, 0.2154, 0.7518, 0.161, 0.7533, 0.1608, 0.7504, 0.214, 0.2576, 0.2139, 0.2592, 0.1577, 0.2609, 0.1576, 0.2589, 0.2162, 0.7597, 0.2253, 0.8672, 0.1631, 0.8648, 0.1613, 0.7611, 0.1976, 0.5171, 0.2017, 0.5741, 0.1622, 0.5739, 0.1588, 0.5183, 0.2137, 0.2643, 0.2203, 0.3858, 0.1603, 0.3799, 0.1579, 0.2662, 0.1606, 0.7475, 0.2146, 0.7459, 0.2149, 0.7488, 0.1608, 0.7504, 0.1574, 0.2559, 0.2142, 0.2549, 0.214, 0.2576, 0.1576, 0.2589, 0.1586, 0.5079, 0.1967, 0.5068, 0.1976, 0.5171, 0.1588, 0.5183, 0.6355, 0.2644, 0.5794, 0.2638, 0.5794, 0.2618, 0.6355, 0.2624, 0.1353, 0.9946, 0.081, 0.9927, 0.08114, 0.9873, 0.1353, 0.9893, 0.1349, 0.5027, 0.1061, 0.5033, 0.1, 0.495, 0.1345, 0.4946, 0.1539, 0.01986, 0.1555, 0.07775, 0.153, 0.07771, 0.1507, 0.02014, 0.3885, 0.74, 0.3879, 0.6853, 0.3937, 0.6853, 0.3942, 0.74, 0.4083, 0.5059, 0.4644, 0.5069, 0.4643, 0.5101, 0.4082, 0.5091, 0.1465, 0.7503, 0.1466, 0.7526, 0.1398, 0.752, 0.1394, 0.7498, 0.5793, 0.2693, 0.5782, 0.3848, 0.5221, 0.3841, 0.5232, 0.2687, 0.1512, 0.5185, 0.1527, 0.5739, 0.1502, 0.5739, 0.1485, 0.5184, 0.3918, 0.2474, 0.3917, 0.1918, 0.3975, 0.1919, 0.3975, 0.2474, 0.3131, 0.245, 0.3112, 0.1899, 0.3859, 0.1918, 0.3861, 0.2475, 0.3113, 0.7377, 0.3146, 0.6819, 0.382, 0.6853, 0.3829, 0.7401, 0.03046, 0.7573, 0.03098, 0.7495, 0.03454, 0.7494, 0.03432, 0.7574, 0.08946, 0.5035, 0.09205, 0.5067, 0.0286, 0.5086, 0.02871, 0.5053, 0.145, 0.5048, 0.1445, 0.502, 0.1477, 0.5016, 0.1477, 0.5039, 0.1425, 0.9893, 0.1459, 0.8647, 0.1505, 0.8648, 0.1473, 0.9894, 0.02517, 0.45, 0.02932, 0.453, 0.02893, 0.4971, 0.02476, 0.4971, 0.1423, 0.2659, 0.1439, 0.3798, 0.1339, 0.3798, 0.1326, 0.2655, 0.02206, 0.2588, 0.02333, 0.2588, 0.02343, 0.2643, 0.02215, 0.2643, 0.02444, 0.5085, 0.02456, 0.5053, 0.02871, 0.5053, 0.0286, 0.5086, 0.1328, 0.26, 0.08083, 0.2592, 0.08082, 0.2572, 0.133, 0.258, 0.1429, 0.2591, 0.1425, 0.2609, 0.1328, 0.26, 0.133, 0.258, 0.02932, 0.453, 0.07971, 0.4954, 0.02893, 0.4971, 0.03145, 0.8719, 0.08469, 0.8754, 0.08114, 0.9873, 0.02736, 0.9863, 0.03454, 0.7494, 0.08684, 0.7543, 0.08674, 0.7625, 0.03432, 0.7574, 0.02701, 0.9917, 0.081, 0.9927, 0.08095, 0.9946, 0.0269, 0.9936, 0.03046, 0.7573, 0.02751, 0.8717, 0.02601, 0.8717, 0.02902, 0.7573, 0.6411, 0.5013, 0.6422, 0.3855, 0.6454, 0.3856, 0.6443, 0.5013, 0.1522, 0.7609, 0.1533, 0.8648, 0.1505, 0.8648, 0.15, 0.7607, 0.3894, 0.4973, 0.3906, 0.3825, 0.3965, 0.3825, 0.3951, 0.4974, 0.1483, 0.2662, 0.1502, 0.3798, 0.1479, 0.3798, 0.146, 0.2661, 0.4671, 0.2681, 0.466, 0.3834, 0.41, 0.3827, 0.4111, 0.2675, 0.08469, 0.8754, 0.1386, 0.8645, 0.1353, 0.9893, 0.08114, 0.9873, 0.387, 0.9866, 0.3874, 0.8735, 0.3933, 0.8735, 0.3927, 0.9866, 0.3981, 0.4975, 0.3995, 0.3826, 0.41, 0.3827, 0.4085, 0.4978, 0.3006, 0.9833, 0.3067, 0.8663, 0.3815, 0.8736, 0.3813, 0.9866, 0.3219, 0.4934, 0.307, 0.3731, 0.3847, 0.3824, 0.3837, 0.4973, 0.5768, 0.5005, 0.5782, 0.3848, 0.6344, 0.3854, 0.6332, 0.5012, 0.1461, 0.7604, 0.1459, 0.8647, 0.1386, 0.8645, 0.1395, 0.7601, 0.1442, 0.4944, 0.1439, 0.3798, 0.1479, 0.3798, 0.1479, 0.4943, 0.08469, 0.8754, 0.03145, 0.8719, 0.03432, 0.7574, 0.08674, 0.7625, 0.3926, 0.1361, 0.3917, 0.1918, 0.3859, 0.1918, 0.3868, 0.136, 0.1522, 0.6293, 0.1527, 0.5739, 0.1622, 0.5739, 0.1616, 0.6294, 0.1539, 0.1343, 0.1533, 0.1901, 0.1508, 0.1901, 0.1514, 0.1343, 0.1522, 0.6293, 0.152, 0.6846, 0.1496, 0.6846, 0.1498, 0.6293, 0.2155, 0.133, 0.221, 0.1896, 0.1629, 0.1903, 0.1634, 0.1343, 0.02509, 0.4443, 0.02486, 0.3788, 0.02903, 0.379, 0.02932, 0.4481, 0.3877, 0.6304, 0.388, 0.5754, 0.3938, 0.5755, 0.3935, 0.6304, 0.5205, 0.5078, 0.5767, 0.5087, 0.5767, 0.5119, 0.5205, 0.511, 0.0275, 0.2588, 0.08083, 0.2592, 0.08085, 0.2647, 0.02759, 0.2643, 0.466, 0.3834, 0.4645, 0.4987, 0.4085, 0.4978, 0.41, 0.3827, 0.1, 0.495, 0.08143, 0.3794, 0.1339, 0.3798, 0.1345, 0.4946, 0.3926, 0.1361, 0.3931, 0.08019, 0.3989, 0.08022, 0.3984, 0.1361, 0.466, 0.3834, 0.4671, 0.2681, 0.5232, 0.2687, 0.5221, 0.3841, 0.5233, 0.2632, 0.4672, 0.2626, 0.4672, 0.2606, 0.5233, 0.2612, 0.5782, 0.3848, 0.5768, 0.5005, 0.5206, 0.4996, 0.5221, 0.3841, 0.3877, 0.6304, 0.3879, 0.6853, 0.382, 0.6853, 0.3818, 0.6304, 0.08143, 0.3794, 0.08085, 0.2647, 0.1326, 0.2655, 0.1339, 0.3798, 0.5233, 0.2632, 0.5794, 0.2638, 0.5793, 0.2693, 0.5232, 0.2687, 0.5782, 0.3848, 0.5793, 0.2693, 0.6355, 0.2699, 0.6344, 0.3854, 0.3194, 0.1345, 0.3178, 0.08039, 0.3873, 0.08017, 0.3868, 0.136, 0.1539, 0.1343, 0.1555, 0.07775, 0.1651, 0.07793, 0.1634, 0.1343, 0.1948, 0.6294, 0.2, 0.6842, 0.1615, 0.6846, 0.1616, 0.6294, 0.09251, 0.5034, 0.1061, 0.5033, 0.1085, 0.5064, 0.09617, 0.5068, 0.5205, 0.5078, 0.4644, 0.5069, 0.4645, 0.4987, 0.5206, 0.4996, 0.3158, 0.6277, 0.3174, 0.5733, 0.3822, 0.5753, 0.3818, 0.6304, 0.1522, 0.7508, 0.1523, 0.7535, 0.1503, 0.7534, 0.1505, 0.7511, 0.3981, 0.4975, 0.3978, 0.5055, 0.3949, 0.5053, 0.3951, 0.4974, 0.6411, 0.5013, 0.6411, 0.5096, 0.6331, 0.5095, 0.6332, 0.5012, 0.3892, 0.508, 0.3893, 0.5051, 0.3949, 0.5053, 0.3947, 0.5083, 0.5767, 0.5087, 0.6331, 0.5095, 0.633, 0.5128, 0.5767, 0.5119, 0.08684, 0.7543, 0.1398, 0.752, 0.1395, 0.7601, 0.08674, 0.7625, 0.1502, 0.4942, 0.1497, 0.5017, 0.1477, 0.5016, 0.1479, 0.4943, 0.3885, 0.7606, 0.3885, 0.753, 0.394, 0.753, 0.3942, 0.7606, 0.3223, 0.5056, 0.3222, 0.5019, 0.3838, 0.505, 0.3838, 0.5078, 0.3103, 0.7616, 0.3107, 0.7531, 0.3829, 0.7529, 0.3828, 0.7605, 0.1061, 0.5033, 0.1349, 0.5027, 0.1353, 0.5059, 0.1085, 0.5064, 0.4644, 0.5069, 0.4083, 0.5059, 0.4085, 0.4978, 0.4645, 0.4987, 0.1461, 0.7604, 0.1466, 0.7526, 0.1503, 0.7534, 0.15, 0.7607, 0.03121, 0.7463, 0.03098, 0.7495, 0.02951, 0.7494, 0.02976, 0.7462, 0.07971, 0.4954, 0.08946, 0.5035, 0.02871, 0.5053, 0.02893, 0.4971, 0.1442, 0.4944, 0.1445, 0.502, 0.1349, 0.5027, 0.1345, 0.4946, 0.02476, 0.4971, 0.02456, 0.5053, 0.02328, 0.5053, 0.02346, 0.4971, 0.08684, 0.7543, 0.03454, 0.7494, 0.03467, 0.7463, 0.08689, 0.7511, 0.5767, 0.5087, 0.5205, 0.5078, 0.5206, 0.4996, 0.5768, 0.5005, 0.1061, 0.5033, 0.09251, 0.5034, 0.08332, 0.4953, 0.1, 0.495, 0.4644, 0.5069, 0.5205, 0.5078, 0.5205, 0.511, 0.4643, 0.5101, 0.5794, 0.2638, 0.6355, 0.2644, 0.6355, 0.2699, 0.5793, 0.2693, 0.4006, 0.2675, 0.4006, 0.2621, 0.4111, 0.262, 0.4111, 0.2675, 0.3919, 0.2674, 0.3919, 0.2622, 0.3976, 0.2621, 0.3976, 0.2675, 0.4672, 0.2626, 0.5233, 0.2632, 0.5232, 0.2687, 0.4671, 0.2681, 0.02456, 0.5053, 0.02476, 0.4971, 0.02893, 0.4971, 0.02871, 0.5053, 0.02486, 0.3788, 0.02343, 0.2643, 0.02759, 0.2643, 0.02903, 0.379, 0.0275, 0.2588, 0.02333, 0.2588, 0.02329, 0.2569, 0.02749, 0.2569, 0.02751, 0.8717, 0.02347, 0.9861, 0.02199, 0.986, 0.02601, 0.8717, 0.02486, 0.3788, 0.02509, 0.4443, 0.02372, 0.4431, 0.02355, 0.3787, 0.02456, 0.5053, 0.02444, 0.5085, 0.02316, 0.5085, 0.02328, 0.5053, 0.0239, 0.4487, 0.02517, 0.45, 0.02476, 0.4971, 0.02346, 0.4971, 0.081, 0.9927, 0.02701, 0.9917, 0.02736, 0.9863, 0.08114, 0.9873, 0.1425, 0.9893, 0.1425, 0.9945, 0.1353, 0.9946, 0.1353, 0.9893, 0.1497, 0.9894, 0.1498, 0.9946, 0.1474, 0.9947, 0.1473, 0.9894, 0.02751, 0.8717, 0.03046, 0.7573, 0.03432, 0.7574, 0.03145, 0.8719, 0.3004, 0.9904, 0.3004, 0.9885, 0.3813, 0.992, 0.3813, 0.9939, 0.02333, 0.2588, 0.0275, 0.2588, 0.02759, 0.2643, 0.02343, 0.2643, 0.4672, 0.2626, 0.4111, 0.262, 0.4111, 0.2601, 0.4672, 0.2606, 0.3139, 0.2676, 0.3137, 0.2618, 0.3863, 0.2621, 0.3862, 0.2673, 0.1478, 0.2595, 0.148, 0.2613, 0.1459, 0.2613, 0.1458, 0.26, 0.6433, 0.27, 0.6434, 0.2645, 0.6466, 0.2645, 0.6465, 0.27, 0.02333, 0.2588, 0.02206, 0.2588, 0.02202, 0.2568, 0.02329, 0.2569, 0.08083, 0.2592, 0.0275, 0.2588, 0.02749, 0.2569, 0.08082, 0.2572, 0.02321, 0.9915, 0.02701, 0.9917, 0.0269, 0.9936, 0.0231, 0.9934, 0.08083, 0.2592, 0.1328, 0.26, 0.1326, 0.2655, 0.08085, 0.2647, 0.02321, 0.9915, 0.02183, 0.9914, 0.02199, 0.986, 0.02347, 0.9861, 0.02701, 0.9917, 0.02321, 0.9915, 0.02347, 0.9861, 0.02736, 0.9863, 0.1423, 0.2659, 0.1425, 0.2609, 0.1459, 0.2613, 0.146, 0.2661, 0.5794, 0.2638, 0.5233, 0.2632, 0.5233, 0.2612, 0.5794, 0.2618, 0.03098, 0.7495, 0.03121, 0.7463, 0.03467, 0.7463, 0.03454, 0.7494, 0.03098, 0.7495, 0.03046, 0.7573, 0.02902, 0.7573, 0.02951, 0.7494, 0.387, 0.9939, 0.387, 0.9919, 0.3927, 0.9919, 0.3927, 0.9938, 0.081, 0.9927, 0.1353, 0.9946, 0.1355, 0.996, 0.08095, 0.9946, 0.1445, 0.502, 0.145, 0.5048, 0.1353, 0.5059, 0.1349, 0.5027, 0.1439, 0.3798, 0.1423, 0.2659, 0.146, 0.2661, 0.1479, 0.3798, 0.1425, 0.2609, 0.1429, 0.2591, 0.1458, 0.26, 0.1459, 0.2613, 0.1439, 0.3798, 0.1442, 0.4944, 0.1345, 0.4946, 0.1339, 0.3798, 0.1445, 0.502, 0.1442, 0.4944, 0.1479, 0.4943, 0.1477, 0.5016, 0.1425, 0.2609, 0.1423, 0.2659, 0.1326, 0.2655, 0.1328, 0.26, 0.148, 0.2613, 0.1483, 0.2662, 0.146, 0.2661, 0.1459, 0.2613, 0.1586, 0.5079, 0.152, 0.5083, 0.1494, 0.5043, 0.1587, 0.5051, 0.1617, 0.01245, 0.1526, 0.01308, 0.152, 0.008956, 0.1618, 0.009331, 0.1533, 0.1901, 0.151, 0.244, 0.1476, 0.2431, 0.1508, 0.1901, 0.152, 0.6846, 0.1505, 0.7403, 0.149, 0.7348, 0.1496, 0.6846, 0.1533, 0.8648, 0.1497, 0.9894, 0.1473, 0.9894, 0.1505, 0.8648, 0.1502, 0.3798, 0.1502, 0.4942, 0.1479, 0.4943, 0.1479, 0.3798, 0.1497, 0.5017, 0.1494, 0.5043, 0.1477, 0.5039, 0.1477, 0.5016, 0.1498, 0.9946, 0.1498, 0.9965, 0.1474, 0.9965, 0.1474, 0.9947, 0.1574, 0.2559, 0.1513, 0.255, 0.151, 0.244, 0.1576, 0.2453, 0.1606, 0.7475, 0.1527, 0.7473, 0.1505, 0.7403, 0.1604, 0.7399, 0.1523, 0.7535, 0.1522, 0.7609, 0.15, 0.7607, 0.1503, 0.7534, 0.1555, 0.07775, 0.1539, 0.01986, 0.1617, 0.02032, 0.1651, 0.07793, 0.1527, 0.5739, 0.1512, 0.5185, 0.1588, 0.5183, 0.1622, 0.5739, 0.1533, 0.8648, 0.1522, 0.7609, 0.1613, 0.7611, 0.1631, 0.8648, 0.1502, 0.3798, 0.1483, 0.2662, 0.1579, 0.2662, 0.1603, 0.3799, 0.1527, 0.5739, 0.1522, 0.6293, 0.1498, 0.6293, 0.1502, 0.5739, 0.1533, 0.1901, 0.1539, 0.1343, 0.1634, 0.1343, 0.1629, 0.1903, 0.152, 0.6846, 0.1522, 0.6293, 0.1616, 0.6294, 0.1615, 0.6846, 0.1555, 0.07775, 0.1539, 0.1343, 0.1514, 0.1343, 0.153, 0.07771, 0.1523, 0.7535, 0.1522, 0.7508, 0.1608, 0.7504, 0.161, 0.7533, 0.1497, 0.5017, 0.1502, 0.4942, 0.1596, 0.4943, 0.159, 0.5021, 0.1498, 0.9946, 0.1497, 0.9894, 0.1591, 0.9891, 0.1593, 0.9944, 0.148, 0.2613, 0.1478, 0.2595, 0.1576, 0.2589, 0.1577, 0.2609, 0.3004, 0.9885, 0.3006, 0.9833, 0.3813, 0.9866, 0.3813, 0.992, 0.3178, 0.08039, 0.3055, 0.02524, 0.3873, 0.02432, 0.3873, 0.08017, 0.3222, 0.5019, 0.3219, 0.4934, 0.3837, 0.4973, 0.3838, 0.505, 0.3874, 0.01648, 0.3052, 0.01759, 0.3051, 0.01451, 0.3874, 0.01334, 0.3107, 0.7531, 0.3108, 0.7495, 0.383, 0.7501, 0.3829, 0.7529, 0.3137, 0.2618, 0.3136, 0.2593, 0.3864, 0.2604, 0.3863, 0.2621, 0.3067, 0.8663, 0.3103, 0.7616, 0.3828, 0.7605, 0.3815, 0.8736, 0.3174, 0.5733, 0.3215, 0.5198, 0.3832, 0.5203, 0.3822, 0.5753, 0.307, 0.3731, 0.3139, 0.2676, 0.3862, 0.2673, 0.3847, 0.3824, 0.383, 0.7474, 0.311, 0.7459, 0.3113, 0.7377, 0.3829, 0.7401, 0.3863, 0.2576, 0.3135, 0.2558, 0.3131, 0.245, 0.3861, 0.2475, 0.3837, 0.5104, 0.3221, 0.509, 0.3223, 0.5056, 0.3838, 0.5078, 0.221, 0.1896, 0.2152, 0.2449, 0.1576, 0.2453, 0.1629, 0.1903, 0.2, 0.6842, 0.214, 0.7384, 0.1604, 0.7399, 0.1615, 0.6846, 0.2253, 0.8672, 0.2304, 0.9856, 0.1591, 0.9891, 0.1631, 0.8648, 0.2203, 0.3858, 0.1979, 0.4928, 0.1596, 0.4943, 0.1603, 0.3799, 0.3112, 0.1899, 0.3194, 0.1345, 0.3868, 0.136, 0.3859, 0.1918, 0.2226, 0.07775, 0.2155, 0.133, 0.1634, 0.1343, 0.1651, 0.07793, 0.3146, 0.6819, 0.3158, 0.6277, 0.3818, 0.6304, 0.382, 0.6853, 0.2017, 0.5741, 0.1948, 0.6294, 0.1616, 0.6294, 0.1622, 0.5739, 0.197, 0.5008, 0.1966, 0.5039, 0.1587, 0.5051, 0.159, 0.5021, 0.2154, 0.7518, 0.2162, 0.7597, 0.1613, 0.7611, 0.161, 0.7533, 0.2308, 0.991, 0.231, 0.9929, 0.1594, 0.9963, 0.1593, 0.9944, 0.2139, 0.2592, 0.2137, 0.2643, 0.1579, 0.2662, 0.1577, 0.2609, 0.3103, 0.7616, 0.3067, 0.8663, 0.2253, 0.8672, 0.2162, 0.7597, 0.3006, 0.9833, 0.3004, 0.9885, 0.2308, 0.991, 0.2304, 0.9856, 0.3136, 0.2593, 0.3137, 0.2618, 0.2139, 0.2592, 0.214, 0.2576, 0.2344, 0.01365, 0.3052, 0.01759, 0.3055, 0.02524, 0.2338, 0.02146, 0.3112, 0.1899, 0.3131, 0.245, 0.2152, 0.2449, 0.221, 0.1896, 0.3194, 0.1345, 0.3112, 0.1899, 0.221, 0.1896, 0.2155, 0.133, 0.3067, 0.8663, 0.3006, 0.9833, 0.2304, 0.9856, 0.2253, 0.8672, 0.3137, 0.2618, 0.3139, 0.2676, 0.2137, 0.2643, 0.2139, 0.2592, 0.3107, 0.7531, 0.3103, 0.7616, 0.2162, 0.7597, 0.2154, 0.7518, 0.307, 0.3731, 0.3219, 0.4934, 0.1979, 0.4928, 0.2203, 0.3858, 0.3222, 0.5019, 0.3223, 0.5056, 0.1966, 0.5039, 0.197, 0.5008, 0.3146, 0.6819, 0.3113, 0.7377, 0.214, 0.7384, 0.2, 0.6842, 0.3174, 0.5733, 0.3158, 0.6277, 0.1948, 0.6294, 0.2017, 0.5741, 0.2142, 0.2549, 0.3135, 0.2558, 0.3136, 0.2593, 0.214, 0.2576, 0.3055, 0.02524, 0.3178, 0.08039, 0.2226, 0.07775, 0.2338, 0.02146, 0.3158, 0.6277, 0.3146, 0.6819, 0.2, 0.6842, 0.1948, 0.6294, 0.3004, 0.9885, 0.3004, 0.9904, 0.231, 0.9929, 0.2308, 0.991, 0.1967, 0.5068, 0.3221, 0.509, 0.3215, 0.5198, 0.1976, 0.5171, 0.3215, 0.5198, 0.3174, 0.5733, 0.2017, 0.5741, 0.1976, 0.5171, 0.3219, 0.4934, 0.3222, 0.5019, 0.197, 0.5008, 0.1979, 0.4928, 0.3139, 0.2676, 0.307, 0.3731, 0.2203, 0.3858, 0.2137, 0.2643, 0.3108, 0.7495, 0.3107, 0.7531, 0.2154, 0.7518, 0.2149, 0.7488, 0.2146, 0.7459, 0.311, 0.7459, 0.3108, 0.7495, 0.2149, 0.7488, 0.3178, 0.08039, 0.3194, 0.1345, 0.2155, 0.133, 0.2226, 0.07775, 0.07971, 0.4954, 0.02932, 0.453, 0.02932, 0.4481, 0.08332, 0.4953, 0.09205, 0.5067, 0.08946, 0.5035, 0.09251, 0.5034, 0.09617, 0.5068, 0.08946, 0.5035, 0.07971, 0.4954, 0.08332, 0.4953, 0.09251, 0.5034, 0.02932, 0.453, 0.02517, 0.45, 0.02509, 0.4443, 0.02932, 0.4481, 0.02517, 0.45, 0.0239, 0.4487, 0.02372, 0.4431, 0.02509, 0.4443, 0.152, 0.5083, 0.1491, 0.508, 0.1477, 0.5039, 0.1494, 0.5043, 0.3919, 0.2603, 0.3919, 0.2575, 0.3975, 0.2574, 0.3975, 0.2602, 0.3978, 0.5055, 0.3976, 0.5086, 0.3947, 0.5083, 0.3949, 0.5053, 0.4006, 0.2621, 0.4005, 0.2601, 0.4111, 0.2601, 0.4111, 0.262, 0.1513, 0.255, 0.1473, 0.2536, 0.1476, 0.2431, 0.151, 0.244, 0.3995, 0.3826, 0.4006, 0.2675, 0.4111, 0.2675, 0.41, 0.3827, 0.3888, 0.5206, 0.3891, 0.5108, 0.3945, 0.511, 0.3944, 0.5208, 0.2142, 0.2549, 0.1574, 0.2559, 0.1576, 0.2453, 0.2152, 0.2449, 0.1967, 0.5068, 0.1586, 0.5079, 0.1587, 0.5051, 0.1966, 0.5039, 0.3995, 0.3826, 0.3981, 0.4975, 0.3951, 0.4974, 0.3965, 0.3825, 0.3978, 0.5055, 0.3981, 0.4975, 0.4085, 0.4978, 0.4083, 0.5059, 0.4006, 0.2621, 0.4006, 0.2675, 0.3976, 0.2675, 0.3976, 0.2621, 0.152, 0.5083, 0.1586, 0.5079, 0.1588, 0.5183, 0.1512, 0.5185, 0.1513, 0.255, 0.1574, 0.2559, 0.1576, 0.2589, 0.1478, 0.2595, 0.3135, 0.2558, 0.3863, 0.2576, 0.3864, 0.2604, 0.3136, 0.2593, 0.3221, 0.509, 0.3837, 0.5104, 0.3832, 0.5203, 0.3215, 0.5198, 0.3135, 0.2558, 0.2142, 0.2549, 0.2152, 0.2449, 0.3131, 0.245, 0.3221, 0.509, 0.1967, 0.5068, 0.1966, 0.5039, 0.3223, 0.5056, 0.6411, 0.5096, 0.6411, 0.513, 0.633, 0.5128, 0.6331, 0.5095, 0.1526, 0.01308, 0.1505, 0.01465, 0.1495, 0.00891, 0.152, 0.008956, 0.3931, 0.02434, 0.3932, 0.01652, 0.399, 0.01654, 0.399, 0.02435, 0.3932, 0.01652, 0.3932, 0.01338, 0.399, 0.0134, 0.399, 0.01654, 0.3919, 0.2622, 0.3919, 0.2674, 0.3862, 0.2673, 0.3863, 0.2621, 0.1459, 0.8647, 0.1425, 0.9893, 0.1353, 0.9893, 0.1386, 0.8645, 0.3893, 0.5051, 0.3892, 0.508, 0.3838, 0.5078, 0.3838, 0.505, 0.1466, 0.7526, 0.1465, 0.7503, 0.1505, 0.7511, 0.1503, 0.7534, 0.6422, 0.3855, 0.6433, 0.27, 0.6465, 0.27, 0.6454, 0.3856, 0.1466, 0.7526, 0.1461, 0.7604, 0.1395, 0.7601, 0.1398, 0.752, 0.2146, 0.7459, 0.1606, 0.7475, 0.1604, 0.7399, 0.214, 0.7384, 0.3885, 0.7501, 0.3885, 0.7473, 0.394, 0.7473, 0.3939, 0.7501, 0.1527, 0.7473, 0.1606, 0.7475, 0.1608, 0.7504, 0.1522, 0.7508, 0.6434, 0.2645, 0.6434, 0.2625, 0.6466, 0.2626, 0.6466, 0.2645, 0.3874, 0.8735, 0.387, 0.9866, 0.3813, 0.9866, 0.3815, 0.8736, 0.3917, 0.1918, 0.3926, 0.1361, 0.3984, 0.1361, 0.3975, 0.1919, 0.3919, 0.2575, 0.3919, 0.2603, 0.3864, 0.2604, 0.3863, 0.2576, 0.388, 0.5754, 0.3877, 0.6304, 0.3818, 0.6304, 0.3822, 0.5753, 0.1526, 0.01308, 0.1617, 0.01245, 0.1617, 0.02032, 0.1539, 0.01986, 0.387, 0.9919, 0.387, 0.9866, 0.3927, 0.9866, 0.3927, 0.9919, 0.3052, 0.01759, 0.3874, 0.01648, 0.3873, 0.02432, 0.3055, 0.02524, 0.3879, 0.6853, 0.3877, 0.6304, 0.3935, 0.6304, 0.3937, 0.6853, 0.3885, 0.753, 0.3885, 0.7606, 0.3828, 0.7605, 0.3829, 0.7529, 0.3052, 0.01759, 0.2344, 0.01365, 0.2346, 0.01051, 0.3051, 0.01451, 0.1527, 0.7473, 0.1501, 0.7466, 0.149, 0.7348, 0.1505, 0.7403, 0.3919, 0.2575, 0.3918, 0.2474, 0.3975, 0.2474, 0.3975, 0.2574, 0.6411, 0.5096, 0.6411, 0.5013, 0.6443, 0.5013, 0.6444, 0.5096, 0.311, 0.7459, 0.383, 0.7474, 0.383, 0.7501, 0.3108, 0.7495, 0.3885, 0.753, 0.3885, 0.7501, 0.3939, 0.7501, 0.394, 0.753, 0.6434, 0.2645, 0.6433, 0.27, 0.6355, 0.2699, 0.6355, 0.2644, 0.6422, 0.3855, 0.6411, 0.5013, 0.6332, 0.5012, 0.6344, 0.3854, 0.2344, 0.01365, 0.1617, 0.01245, 0.1618, 0.009331, 0.2346, 0.01051, 0.311, 0.7459, 0.2146, 0.7459, 0.214, 0.7384, 0.3113, 0.7377, 0.3874, 0.8735, 0.3885, 0.7606, 0.3942, 0.7606, 0.3933, 0.8735, 0.3891, 0.5108, 0.3888, 0.5206, 0.3832, 0.5203, 0.3837, 0.5104, 0.387, 0.9919, 0.387, 0.9939, 0.3813, 0.9939, 0.3813, 0.992, 0.3906, 0.3825, 0.3919, 0.2674, 0.3976, 0.2675, 0.3965, 0.3825, 0.3931, 0.08019, 0.3931, 0.02434, 0.399, 0.02435, 0.3989, 0.08022, 0.3917, 0.1918, 0.3918, 0.2474, 0.3861, 0.2475, 0.3859, 0.1918, 0.3932, 0.01652, 0.3931, 0.02434, 0.3873, 0.02432, 0.3874, 0.01648, 0.1425, 0.9945, 0.1425, 0.9964, 0.1355, 0.996, 0.1353, 0.9946, 0.3885, 0.7473, 0.3885, 0.7501, 0.383, 0.7501, 0.383, 0.7474, 0.1425, 0.9945, 0.1425, 0.9893, 0.1473, 0.9894, 0.1474, 0.9947, 0.3906, 0.3825, 0.3894, 0.4973, 0.3837, 0.4973, 0.3847, 0.3824, 0.1459, 0.8647, 0.1461, 0.7604, 0.15, 0.7607, 0.1505, 0.8648, 0.3931, 0.08019, 0.3926, 0.1361, 0.3868, 0.136, 0.3873, 0.08017, 0.3885, 0.7473, 0.3885, 0.74, 0.3942, 0.74, 0.394, 0.7473, 0.388, 0.5754, 0.3888, 0.5206, 0.3944, 0.5208, 0.3938, 0.5755, 0.3891, 0.5108, 0.3892, 0.508, 0.3947, 0.5083, 0.3945, 0.511, 0.3879, 0.6853, 0.3885, 0.74, 0.3829, 0.7401, 0.382, 0.6853, 0.3919, 0.2622, 0.3919, 0.2603, 0.3975, 0.2602, 0.3976, 0.2621, 0.3893, 0.5051, 0.3894, 0.4973, 0.3951, 0.4974, 0.3949, 0.5053, 0.5337, 0.2461, 0.5337, 0.2488, 0.5244, 0.2497, 0.5234, 0.247, 0.8863, 0.9887, 0.8845, 0.9837, 0.8902, 0.9839, 0.8912, 0.9889, 0.6345, 0.7451, 0.6421, 0.745, 0.6432, 0.7522, 0.6367, 0.7526, 0.8832, 0.4943, 0.8831, 0.4914, 0.8906, 0.4912, 0.8911, 0.4958, 0.8945, 0.5109, 0.8928, 0.5111, 0.8928, 0.5069, 0.8945, 0.5072, 0.4006, 0.756, 0.404, 0.7555, 0.4034, 0.7586, 0.4001, 0.7576, 0.662, 0.7508, 0.6552, 0.7505, 0.6553, 0.7467, 0.6621, 0.7474, 0.6591, 0.2656, 0.655, 0.266, 0.6555, 0.2607, 0.6594, 0.2609, 0.8911, 0.733, 0.8883, 0.6778, 0.8906, 0.6782, 0.8929, 0.7331, 0.6537, 0.5022, 0.6572, 0.5016, 0.6572, 0.5044, 0.6535, 0.5049, 0.4051, 0.2454, 0.4096, 0.132, 0.4108, 0.132, 0.4064, 0.2454, 0.8937, 0.7405, 0.8926, 0.7406, 0.8925, 0.7394, 0.8939, 0.7396, 0.4143, 0.5228, 0.4124, 0.5228, 0.4125, 0.5183, 0.4145, 0.518, 0.6635, 0.9769, 0.7169, 0.9731, 0.717, 0.9825, 0.6652, 0.9849, 0.8819, 0.2611, 0.8264, 0.2635, 0.8263, 0.2589, 0.882, 0.2578, 0.4015, 0.8762, 0.4014, 0.8746, 0.4034, 0.8745, 0.4035, 0.876, 0.6639, 0.5106, 0.6661, 0.5653, 0.6579, 0.5653, 0.6577, 0.5101, 0.409, 0.8698, 0.5244, 0.8656, 0.5244, 0.8694, 0.4091, 0.8738, 0.891, 0.5109, 0.7786, 0.5107, 0.7786, 0.5084, 0.8907, 0.5066, 0.4045, 0.7457, 0.4077, 0.7456, 0.4059, 0.7538, 0.4034, 0.7522, 0.4105, 0.2455, 0.4149, 0.1318, 0.4671, 0.1324, 0.4633, 0.2465, 0.4128, 0.7459, 0.5342, 0.7412, 0.5341, 0.7514, 0.4108, 0.7548, 0.7596, 0.2468, 0.7599, 0.1338, 0.7628, 0.1338, 0.764, 0.2468, 0.6541, 0.4965, 0.6536, 0.4896, 0.6599, 0.49, 0.6592, 0.495, 0.7596, 0.2506, 0.7594, 0.2499, 0.7636, 0.2497, 0.7636, 0.2502, 0.5382, 0.01796, 0.5402, 0.1331, 0.5306, 0.1331, 0.5304, 0.01779, 0.6631, 0.6211, 0.7776, 0.6215, 0.7774, 0.6771, 0.663, 0.6767, 0.638, 0.7611, 0.6356, 0.8127, 0.5218, 0.8125, 0.5329, 0.7648, 0.8904, 0.7518, 0.8888, 0.7516, 0.8889, 0.7476, 0.8905, 0.7476, 0.6496, 0.761, 0.6468, 0.8127, 0.6436, 0.8127, 0.6432, 0.7609, 0.6411, 0.5311, 0.527, 0.5244, 0.5268, 0.5223, 0.6412, 0.5255, 0.6541, 0.9898, 0.6529, 0.9862, 0.6556, 0.9851, 0.6563, 0.9879, 0.8907, 0.7412, 0.7772, 0.7412, 0.7773, 0.7396, 0.8905, 0.7397, 0.6667, 0.4848, 0.7163, 0.4826, 0.7164, 0.492, 0.6674, 0.4906, 0.5382, 0.01272, 0.5382, 0.01454, 0.5304, 0.01188, 0.531, 0.01046, 0.6496, 0.5307, 0.6464, 0.5305, 0.6465, 0.5248, 0.6503, 0.5245, 0.8853, 0.7511, 0.8295, 0.7503, 0.8292, 0.7464, 0.8852, 0.7469, 0.8898, 0.2606, 0.8875, 0.2605, 0.8879, 0.2578, 0.8898, 0.2581, 0.4128, 0.7459, 0.4077, 0.7456, 0.4092, 0.6744, 0.4134, 0.6757, 0.8824, 0.9765, 0.8291, 0.9725, 0.8301, 0.9154, 0.8792, 0.9046, 0.5382, 0.01796, 0.5382, 0.01454, 0.5773, 0.01674, 0.5764, 0.0206, 0.8824, 0.9765, 0.8792, 0.9046, 0.8858, 0.9038, 0.8902, 0.9766, 0.646, 0.7461, 0.6421, 0.745, 0.6435, 0.6909, 0.6467, 0.6918, 0.5333, 0.251, 0.5337, 0.2488, 0.591, 0.2484, 0.5905, 0.2521, 0.6345, 0.7451, 0.5342, 0.7412, 0.5313, 0.6819, 0.6356, 0.6903, 0.8835, 0.4842, 0.8279, 0.4813, 0.8275, 0.4416, 0.8842, 0.4453, 0.5337, 0.2461, 0.5402, 0.1331, 0.5967, 0.1279, 0.5905, 0.2431, 0.6539, 0.4843, 0.6555, 0.429, 0.6601, 0.43, 0.6589, 0.4847, 0.6526, 0.9778, 0.6543, 0.9203, 0.6587, 0.9205, 0.6562, 0.9772, 0.8835, 0.4842, 0.8842, 0.4453, 0.89, 0.445, 0.8905, 0.4843, 0.8945, 0.5109, 0.8931, 0.5674, 0.89, 0.5684, 0.8928, 0.5111, 0.408, 0.7633, 0.4083, 0.8153, 0.4029, 0.8155, 0.4038, 0.7618, 0.5201, 0.01752, 0.4863, 0.01721, 0.4922, 0.009265, 0.5203, 0.01038, 0.8863, 0.9887, 0.829, 0.9842, 0.829, 0.9817, 0.8845, 0.9837, 0.6595, 0.2552, 0.715, 0.255, 0.7149, 0.259, 0.6594, 0.2609, 0.6496, 0.761, 0.6432, 0.7609, 0.6421, 0.7573, 0.6493, 0.7568, 0.8874, 0.6224, 0.7776, 0.6215, 0.7777, 0.566, 0.8875, 0.567, 0.8832, 0.4943, 0.828, 0.4933, 0.8279, 0.4907, 0.8831, 0.4914, 0.6622, 0.7452, 0.7167, 0.7457, 0.7176, 0.7477, 0.6621, 0.7474, 0.662, 0.7508, 0.7177, 0.7508, 0.7189, 0.8254, 0.6676, 0.823, 0.6591, 0.2656, 0.7146, 0.2642, 0.7188, 0.3292, 0.6702, 0.333, 0.6393, 0.8652, 0.6474, 0.8652, 0.6477, 0.8693, 0.6394, 0.869, 0.415, 0.005612, 0.415, 0.002407, 0.4782, 0.00516, 0.4755, 0.008242, 0.5287, 0.007045, 0.5291, 0.01161, 0.5274, 0.01107, 0.5279, 0.006838, 0.4108, 0.7562, 0.5341, 0.7553, 0.533, 0.7601, 0.4102, 0.7581, 0.4109, 0.01389, 0.4152, 0.01391, 0.4153, 0.05779, 0.4112, 0.06085, 0.5145, 0.2471, 0.5194, 0.1329, 0.5285, 0.1331, 0.5202, 0.2477, 0.4051, 0.2454, 0.4064, 0.2454, 0.4062, 0.2507, 0.4049, 0.2507, 0.415, 0.002407, 0.415, 0.005612, 0.4106, 0.005525, 0.4106, 0.002271, 0.5142, 0.2547, 0.463, 0.2537, 0.4631, 0.2518, 0.5141, 0.2523, 0.5142, 0.2547, 0.5141, 0.2523, 0.5198, 0.2523, 0.521, 0.255, 0.4152, 0.01391, 0.4658, 0.01611, 0.4153, 0.05779, 0.409, 0.8698, 0.4083, 0.8153, 0.5218, 0.8125, 0.5244, 0.8656, 0.6393, 0.8652, 0.6356, 0.8127, 0.6436, 0.8127, 0.6474, 0.8652, 0.4014, 0.8706, 0.401, 0.8156, 0.4029, 0.8155, 0.4034, 0.8704, 0.6394, 0.8705, 0.5244, 0.8708, 0.5244, 0.8694, 0.6394, 0.869, 0.6634, 0.5018, 0.7789, 0.505, 0.7786, 0.5084, 0.6636, 0.5056, 0.6372, 0.7548, 0.5341, 0.7553, 0.5341, 0.7514, 0.6367, 0.7526, 0.7648, 0.01974, 0.7649, 0.1337, 0.7628, 0.1338, 0.7626, 0.01986, 0.5221, 0.2473, 0.5295, 0.1331, 0.5306, 0.1331, 0.5234, 0.247, 0.8911, 0.733, 0.7773, 0.7327, 0.7774, 0.6771, 0.8883, 0.6778, 0.4083, 0.8153, 0.408, 0.7633, 0.5329, 0.7648, 0.5218, 0.8125, 0.4143, 0.5164, 0.5263, 0.5199, 0.5268, 0.5223, 0.4145, 0.518, 0.6629, 0.7323, 0.7773, 0.7327, 0.7773, 0.7396, 0.6631, 0.7392, 0.4143, 0.5228, 0.527, 0.5244, 0.5332, 0.5993, 0.4182, 0.6036, 0.7602, 0.01967, 0.7599, 0.1338, 0.6826, 0.1418, 0.6992, 0.02296, 0.6639, 0.5106, 0.7786, 0.5107, 0.7777, 0.566, 0.6661, 0.5653, 0.638, 0.7611, 0.5329, 0.7648, 0.533, 0.7601, 0.6373, 0.7571, 0.5294, 0.01742, 0.5295, 0.1331, 0.5285, 0.1331, 0.5285, 0.01745, 0.6356, 0.8127, 0.6393, 0.8652, 0.5244, 0.8656, 0.5218, 0.8125, 0.7735, 0.7502, 0.7177, 0.7508, 0.7176, 0.7477, 0.7738, 0.7462, 0.7722, 0.4825, 0.8279, 0.4813, 0.8279, 0.4907, 0.7722, 0.4917, 0.7726, 0.9852, 0.717, 0.985, 0.717, 0.9825, 0.7726, 0.9827, 0.7722, 0.4942, 0.7164, 0.4947, 0.7164, 0.492, 0.7722, 0.4917, 0.7726, 0.9735, 0.7169, 0.9731, 0.718, 0.9153, 0.7743, 0.9218, 0.4156, 0.06291, 0.4149, 0.1318, 0.4108, 0.132, 0.4115, 0.06667, 0.6563, 0.6215, 0.6555, 0.5655, 0.6579, 0.5653, 0.6585, 0.6213, 0.4105, 0.2455, 0.4633, 0.2465, 0.4631, 0.2518, 0.4103, 0.2509, 0.7773, 0.7327, 0.6629, 0.7323, 0.663, 0.6767, 0.7774, 0.6771, 0.5201, 0.01752, 0.5194, 0.1329, 0.4671, 0.1324, 0.4863, 0.01721, 0.7722, 0.7437, 0.8284, 0.7441, 0.8292, 0.7464, 0.7738, 0.7462, 0.7776, 0.6215, 0.8874, 0.6224, 0.8883, 0.6778, 0.7774, 0.6771, 0.8931, 0.6233, 0.8929, 0.6786, 0.8906, 0.6782, 0.8898, 0.6232, 0.7776, 0.6215, 0.6631, 0.6211, 0.6661, 0.5653, 0.7777, 0.566, 0.7706, 0.2646, 0.7146, 0.2642, 0.7149, 0.259, 0.7708, 0.2608, 0.5194, 0.1329, 0.5145, 0.2471, 0.4633, 0.2465, 0.4671, 0.1324, 0.8874, 0.6224, 0.8875, 0.567, 0.89, 0.5684, 0.8898, 0.6232, 0.7786, 0.5107, 0.891, 0.5109, 0.8875, 0.567, 0.7777, 0.566, 0.7735, 0.7502, 0.8295, 0.7503, 0.8287, 0.8197, 0.7741, 0.8175, 0.7726, 0.9735, 0.8291, 0.9725, 0.829, 0.9817, 0.7726, 0.9827, 0.7722, 0.4825, 0.7163, 0.4826, 0.7165, 0.4439, 0.7721, 0.4491, 0.4825, 0.005777, 0.4945, 0.006159, 0.4922, 0.009265, 0.4788, 0.008667, 0.6631, 0.6211, 0.663, 0.6767, 0.6577, 0.6771, 0.6585, 0.6213, 0.7706, 0.2646, 0.8264, 0.2635, 0.8278, 0.3264, 0.7735, 0.3278, 0.6494, 0.7552, 0.6423, 0.7545, 0.6432, 0.7522, 0.6457, 0.7507, 0.6629, 0.7408, 0.6594, 0.7401, 0.6592, 0.7385, 0.6631, 0.7392, 0.6639, 0.5106, 0.6577, 0.5101, 0.6572, 0.5044, 0.6636, 0.5056, 0.7652, 0.01475, 0.7652, 0.01617, 0.7627, 0.01647, 0.7631, 0.01417, 0.6555, 0.5655, 0.6547, 0.5101, 0.6577, 0.5101, 0.6579, 0.5653, 0.6356, 0.8127, 0.638, 0.7611, 0.6432, 0.7609, 0.6436, 0.8127, 0.5294, 0.01742, 0.5291, 0.01161, 0.5304, 0.01188, 0.5304, 0.01779, 0.6415, 0.5193, 0.6476, 0.518, 0.6465, 0.5248, 0.6412, 0.5255, 0.6411, 0.5311, 0.6464, 0.5305, 0.6405, 0.5963, 0.6336, 0.5969, 0.4945, 0.006159, 0.5202, 0.006322, 0.5203, 0.01038, 0.4922, 0.009265, 0.663, 0.6767, 0.6629, 0.7323, 0.6585, 0.7326, 0.6577, 0.6771, 0.6372, 0.7548, 0.6423, 0.7545, 0.6421, 0.7573, 0.6373, 0.7571, 0.6509, 0.8707, 0.6478, 0.8708, 0.6477, 0.8693, 0.6509, 0.8692, 0.4152, 0.01391, 0.415, 0.005612, 0.4755, 0.008242, 0.4658, 0.01611, 0.5201, 0.01752, 0.5203, 0.01038, 0.5274, 0.01107, 0.5285, 0.01745, 0.4096, 0.01389, 0.4093, 0.005525, 0.4106, 0.005525, 0.4109, 0.01389, 0.6468, 0.8127, 0.6506, 0.8652, 0.6474, 0.8652, 0.6436, 0.8127, 0.6661, 0.5653, 0.6631, 0.6211, 0.6585, 0.6213, 0.6579, 0.5653, 0.4863, 0.01721, 0.4696, 0.01651, 0.4788, 0.008667, 0.4922, 0.009265, 0.8875, 0.567, 0.891, 0.5109, 0.8928, 0.5111, 0.89, 0.5684, 0.8911, 0.733, 0.8929, 0.7331, 0.8925, 0.7394, 0.8905, 0.7397, 0.7652, 0.2469, 0.7652, 0.2488, 0.7636, 0.2497, 0.764, 0.2468, 0.8883, 0.6778, 0.8874, 0.6224, 0.8898, 0.6232, 0.8906, 0.6782, 0.415, 0.005612, 0.4152, 0.01391, 0.4109, 0.01389, 0.4106, 0.005525, 0.4149, 0.1318, 0.4105, 0.2455, 0.4064, 0.2454, 0.4108, 0.132, 0.4102, 0.2528, 0.4061, 0.2527, 0.4062, 0.2507, 0.4103, 0.2509, 0.5244, 0.8708, 0.4091, 0.8753, 0.4091, 0.8738, 0.5244, 0.8694, 0.4096, 0.132, 0.4103, 0.06796, 0.4115, 0.06667, 0.4108, 0.132, 0.4093, 0.005525, 0.4093, 0.002221, 0.4106, 0.002271, 0.4106, 0.005525, 0.4096, 0.01389, 0.4109, 0.01389, 0.4112, 0.06085, 0.4099, 0.06221, 0.4083, 0.8153, 0.409, 0.8698, 0.4034, 0.8704, 0.4029, 0.8155, 0.408, 0.7633, 0.4038, 0.7618, 0.4034, 0.7586, 0.4102, 0.7581, 0.4108, 0.7562, 0.404, 0.7555, 0.4059, 0.7538, 0.4108, 0.7548, 0.5244, 0.8656, 0.6393, 0.8652, 0.6394, 0.869, 0.5244, 0.8694, 0.4109, 0.5226, 0.4124, 0.5228, 0.4147, 0.6035, 0.4128, 0.6034, 0.4064, 0.2454, 0.4105, 0.2455, 0.4103, 0.2509, 0.4062, 0.2507, 0.8929, 0.6786, 0.8943, 0.7331, 0.8929, 0.7331, 0.8906, 0.6782, 0.7596, 0.2468, 0.7594, 0.2499, 0.688, 0.2462, 0.6882, 0.2428, 0.5227, 0.2532, 0.5222, 0.2513, 0.5244, 0.2497, 0.5252, 0.2507, 0.8913, 0.5046, 0.8929, 0.5047, 0.8928, 0.5069, 0.8907, 0.5066, 0.4061, 0.2527, 0.4048, 0.2527, 0.4049, 0.2507, 0.4062, 0.2507, 0.463, 0.2537, 0.4102, 0.2528, 0.4103, 0.2509, 0.4631, 0.2518, 0.4014, 0.8746, 0.4014, 0.8706, 0.4034, 0.8704, 0.4034, 0.8745, 0.4633, 0.2465, 0.5145, 0.2471, 0.5141, 0.2523, 0.4631, 0.2518, 0.4091, 0.8738, 0.4091, 0.8753, 0.4035, 0.876, 0.4034, 0.8745, 0.409, 0.8698, 0.4091, 0.8738, 0.4034, 0.8745, 0.4034, 0.8704, 0.5221, 0.2473, 0.5222, 0.2513, 0.5198, 0.2523, 0.5202, 0.2477, 0.8931, 0.5674, 0.8931, 0.6233, 0.8898, 0.6232, 0.89, 0.5684, 0.6474, 0.8652, 0.6506, 0.8652, 0.6509, 0.8692, 0.6477, 0.8693, 0.6478, 0.8708, 0.6394, 0.8705, 0.6394, 0.869, 0.6477, 0.8693, 0.401, 0.8156, 0.4002, 0.7613, 0.4038, 0.7618, 0.4029, 0.8155, 0.5203, 0.01038, 0.5202, 0.006322, 0.5279, 0.006838, 0.5274, 0.01107, 0.5295, 0.1331, 0.5221, 0.2473, 0.5202, 0.2477, 0.5285, 0.1331, 0.5222, 0.2513, 0.5227, 0.2532, 0.521, 0.255, 0.5198, 0.2523, 0.5194, 0.1329, 0.5201, 0.01752, 0.5285, 0.01745, 0.5285, 0.1331, 0.5291, 0.01161, 0.5294, 0.01742, 0.5285, 0.01745, 0.5274, 0.01107, 0.5141, 0.2523, 0.5145, 0.2471, 0.5202, 0.2477, 0.5198, 0.2523, 0.5222, 0.2513, 0.5221, 0.2473, 0.5234, 0.247, 0.5244, 0.2497, 0.8917, 0.4841, 0.893, 0.4921, 0.8906, 0.4912, 0.8905, 0.4843, 0.8928, 0.9768, 0.8937, 0.9842, 0.8902, 0.9839, 0.8902, 0.9766, 0.717, 0.985, 0.6652, 0.9874, 0.6652, 0.9849, 0.717, 0.9825, 0.7164, 0.4947, 0.6675, 0.4945, 0.6674, 0.4906, 0.7164, 0.492, 0.5341, 0.7553, 0.4108, 0.7562, 0.4108, 0.7548, 0.5341, 0.7514, 0.5295, 0.1331, 0.5294, 0.01742, 0.5304, 0.01779, 0.5306, 0.1331, 0.5291, 0.01161, 0.5287, 0.007045, 0.531, 0.01046, 0.5304, 0.01188, 0.404, 0.7555, 0.4006, 0.756, 0.4034, 0.7522, 0.4059, 0.7538, 0.6635, 0.9769, 0.6652, 0.9849, 0.6556, 0.9851, 0.6562, 0.9772, 0.6667, 0.4848, 0.6674, 0.4906, 0.6599, 0.49, 0.6589, 0.4847, 0.6423, 0.7545, 0.6372, 0.7548, 0.6367, 0.7526, 0.6432, 0.7522, 0.8291, 0.9725, 0.8824, 0.9765, 0.8845, 0.9837, 0.829, 0.9817, 0.8279, 0.4813, 0.8835, 0.4842, 0.8831, 0.4914, 0.8279, 0.4907, 0.5342, 0.7412, 0.6345, 0.7451, 0.6367, 0.7526, 0.5341, 0.7514, 0.5402, 0.1331, 0.5337, 0.2461, 0.5234, 0.247, 0.5306, 0.1331, 0.828, 0.4933, 0.7722, 0.4942, 0.7722, 0.4917, 0.8279, 0.4907, 0.7169, 0.9731, 0.7726, 0.9735, 0.7726, 0.9827, 0.717, 0.9825, 0.7163, 0.4826, 0.7722, 0.4825, 0.7722, 0.4917, 0.7164, 0.492, 0.829, 0.9842, 0.7726, 0.9852, 0.7726, 0.9827, 0.829, 0.9817, 0.6421, 0.745, 0.646, 0.7461, 0.6457, 0.7507, 0.6432, 0.7522, 0.5382, 0.01454, 0.5382, 0.01796, 0.5304, 0.01779, 0.5304, 0.01188, 0.4077, 0.7456, 0.4128, 0.7459, 0.4108, 0.7548, 0.4059, 0.7538, 0.5337, 0.2488, 0.5333, 0.251, 0.5252, 0.2507, 0.5244, 0.2497, 0.4124, 0.5228, 0.4143, 0.5228, 0.4182, 0.6036, 0.4147, 0.6035, 0.8295, 0.7503, 0.8853, 0.7511, 0.8801, 0.8324, 0.8287, 0.8197, 0.8904, 0.7518, 0.8862, 0.8331, 0.8837, 0.8329, 0.8888, 0.7516, 0.6464, 0.5305, 0.6496, 0.5307, 0.6447, 0.5976, 0.6405, 0.5963, 0.7594, 0.2499, 0.7596, 0.2506, 0.6885, 0.2489, 0.688, 0.2462, 0.527, 0.5244, 0.6411, 0.5311, 0.6336, 0.5969, 0.5332, 0.5993, 0.8264, 0.2635, 0.8819, 0.2611, 0.8808, 0.3225, 0.8278, 0.3264, 0.7599, 0.1338, 0.7596, 0.2468, 0.6882, 0.2428, 0.6826, 0.1418, 0.6591, 0.2656, 0.6702, 0.333, 0.6627, 0.3334, 0.655, 0.266, 0.662, 0.7508, 0.6676, 0.823, 0.6601, 0.8228, 0.6552, 0.7505, 0.8882, 0.3216, 0.886, 0.3218, 0.8875, 0.2605, 0.8898, 0.2606, 0.7169, 0.9731, 0.6635, 0.9769, 0.6656, 0.9199, 0.718, 0.9153, 0.7163, 0.4826, 0.6667, 0.4848, 0.6677, 0.4306, 0.7165, 0.4439, 0.5342, 0.7412, 0.4128, 0.7459, 0.4134, 0.6757, 0.5313, 0.6819, 0.5402, 0.1331, 0.5382, 0.01796, 0.5764, 0.0206, 0.5967, 0.1279, 0.7177, 0.7508, 0.7735, 0.7502, 0.7741, 0.8175, 0.7189, 0.8254, 0.8291, 0.9725, 0.7726, 0.9735, 0.7743, 0.9218, 0.8301, 0.9154, 0.7146, 0.2642, 0.7706, 0.2646, 0.7735, 0.3278, 0.7188, 0.3292, 0.8279, 0.4813, 0.7722, 0.4825, 0.7721, 0.4491, 0.8275, 0.4416, 0.5382, 0.01454, 0.5382, 0.01272, 0.5772, 0.01534, 0.5773, 0.01674, 0.6421, 0.745, 0.6345, 0.7451, 0.6356, 0.6903, 0.6435, 0.6909, 0.4077, 0.7456, 0.4045, 0.7457, 0.4063, 0.6738, 0.4092, 0.6744, 0.5337, 0.2488, 0.5337, 0.2461, 0.5905, 0.2431, 0.591, 0.2484, 0.6356, 0.6903, 0.5313, 0.6819, 0.5332, 0.5993, 0.6336, 0.5969, 0.4134, 0.6757, 0.4092, 0.6744, 0.4147, 0.6035, 0.4182, 0.6036, 0.5905, 0.2521, 0.591, 0.2484, 0.688, 0.2462, 0.6885, 0.2489, 0.8792, 0.9046, 0.8801, 0.8324, 0.8837, 0.8329, 0.8858, 0.9038, 0.718, 0.9153, 0.6656, 0.9199, 0.6676, 0.823, 0.7189, 0.8254, 0.7743, 0.9218, 0.718, 0.9153, 0.7189, 0.8254, 0.7741, 0.8175, 0.5313, 0.6819, 0.4134, 0.6757, 0.4182, 0.6036, 0.5332, 0.5993, 0.591, 0.2484, 0.5905, 0.2431, 0.6882, 0.2428, 0.688, 0.2462, 0.6435, 0.6909, 0.6356, 0.6903, 0.6336, 0.5969, 0.6405, 0.5963, 0.5967, 0.1279, 0.5764, 0.0206, 0.6992, 0.02296, 0.6826, 0.1418, 0.5773, 0.01674, 0.5772, 0.01534, 0.6999, 0.01775, 0.6998, 0.01949, 0.7165, 0.4439, 0.6677, 0.4306, 0.6702, 0.333, 0.7188, 0.3292, 0.8275, 0.4416, 0.7721, 0.4491, 0.7735, 0.3278, 0.8278, 0.3264, 0.6543, 0.9203, 0.6564, 0.8217, 0.6601, 0.8228, 0.6587, 0.9205, 0.8792, 0.9046, 0.8301, 0.9154, 0.8287, 0.8197, 0.8801, 0.8324, 0.7721, 0.4491, 0.7165, 0.4439, 0.7188, 0.3292, 0.7735, 0.3278, 0.4092, 0.6744, 0.4063, 0.6738, 0.4128, 0.6034, 0.4147, 0.6035, 0.8842, 0.4453, 0.8808, 0.3225, 0.886, 0.3218, 0.89, 0.445, 0.8842, 0.4453, 0.8275, 0.4416, 0.8278, 0.3264, 0.8808, 0.3225, 0.5764, 0.0206, 0.5773, 0.01674, 0.6998, 0.01949, 0.6992, 0.02296, 0.5905, 0.2431, 0.5967, 0.1279, 0.6826, 0.1418, 0.6882, 0.2428, 0.6467, 0.6918, 0.6435, 0.6909, 0.6405, 0.5963, 0.6447, 0.5976, 0.6555, 0.429, 0.6582, 0.3341, 0.6627, 0.3334, 0.6601, 0.43, 0.8301, 0.9154, 0.7743, 0.9218, 0.7741, 0.8175, 0.8287, 0.8197, 0.4696, 0.01651, 0.4156, 0.06291, 0.4153, 0.05779, 0.4658, 0.01611, 0.4825, 0.005777, 0.4788, 0.008667, 0.4755, 0.008242, 0.4782, 0.00516, 0.4788, 0.008667, 0.4696, 0.01651, 0.4658, 0.01611, 0.4755, 0.008242, 0.4156, 0.06291, 0.4115, 0.06667, 0.4112, 0.06085, 0.4153, 0.05779, 0.4115, 0.06667, 0.4103, 0.06796, 0.4099, 0.06221, 0.4112, 0.06085, 0.893, 0.4921, 0.8923, 0.4965, 0.8911, 0.4958, 0.8906, 0.4912, 0.6548, 0.7452, 0.6557, 0.7453, 0.6553, 0.7467, 0.6545, 0.7464, 0.6594, 0.7401, 0.6579, 0.7398, 0.6576, 0.7384, 0.6592, 0.7385, 0.8929, 0.7331, 0.8943, 0.7331, 0.8939, 0.7396, 0.8925, 0.7394, 0.6652, 0.9849, 0.6652, 0.9874, 0.6563, 0.9879, 0.6556, 0.9851, 0.7773, 0.7327, 0.8911, 0.733, 0.8905, 0.7397, 0.7773, 0.7396, 0.6656, 0.9199, 0.6635, 0.9769, 0.6562, 0.9772, 0.6587, 0.9205, 0.8915, 0.4447, 0.8917, 0.4841, 0.8905, 0.4843, 0.89, 0.445, 0.7772, 0.7412, 0.6629, 0.7408, 0.6631, 0.7392, 0.7773, 0.7396, 0.6585, 0.7326, 0.6629, 0.7323, 0.6631, 0.7392, 0.6592, 0.7385, 0.8926, 0.7406, 0.8907, 0.7412, 0.8905, 0.7397, 0.8925, 0.7394, 0.8831, 0.4914, 0.8835, 0.4842, 0.8905, 0.4843, 0.8906, 0.4912, 0.6529, 0.9862, 0.6526, 0.9778, 0.6562, 0.9772, 0.6556, 0.9851, 0.6564, 0.8217, 0.6545, 0.7503, 0.6552, 0.7505, 0.6601, 0.8228, 0.8808, 0.3225, 0.8819, 0.2611, 0.8875, 0.2605, 0.886, 0.3218, 0.6676, 0.823, 0.6656, 0.9199, 0.6587, 0.9205, 0.6601, 0.8228, 0.8882, 0.3216, 0.8915, 0.4447, 0.89, 0.445, 0.886, 0.3218, 0.6577, 0.5101, 0.6547, 0.5101, 0.6535, 0.5049, 0.6572, 0.5044, 0.8937, 0.9842, 0.8924, 0.9898, 0.8912, 0.9889, 0.8902, 0.9839, 0.885, 0.7454, 0.8886, 0.7461, 0.8889, 0.7476, 0.8852, 0.7469, 0.7594, 0.2499, 0.7596, 0.2468, 0.764, 0.2468, 0.7636, 0.2497, 0.5329, 0.7648, 0.408, 0.7633, 0.4102, 0.7581, 0.533, 0.7601, 0.6423, 0.7545, 0.6494, 0.7552, 0.6493, 0.7568, 0.6421, 0.7573, 0.7789, 0.505, 0.8913, 0.5046, 0.8907, 0.5066, 0.7786, 0.5084, 0.6432, 0.7609, 0.638, 0.7611, 0.6373, 0.7571, 0.6421, 0.7573, 0.6677, 0.4306, 0.6667, 0.4848, 0.6589, 0.4847, 0.6601, 0.43, 0.6514, 0.2552, 0.654, 0.255, 0.6555, 0.2607, 0.6521, 0.2606, 0.6536, 0.4896, 0.6539, 0.4843, 0.6589, 0.4847, 0.6599, 0.49, 0.527, 0.5244, 0.4143, 0.5228, 0.4145, 0.518, 0.5268, 0.5223, 0.7167, 0.7457, 0.7722, 0.7437, 0.7738, 0.7462, 0.7176, 0.7477, 0.6552, 0.7505, 0.6545, 0.7503, 0.6545, 0.7464, 0.6553, 0.7467, 0.8264, 0.2635, 0.7706, 0.2646, 0.7708, 0.2608, 0.8263, 0.2589, 0.8845, 0.9837, 0.8824, 0.9765, 0.8902, 0.9766, 0.8902, 0.9839, 0.4127, 0.5167, 0.4143, 0.5164, 0.4145, 0.518, 0.4125, 0.5183, 0.8801, 0.8324, 0.8853, 0.7511, 0.8888, 0.7516, 0.8837, 0.8329, 0.715, 0.255, 0.7711, 0.2571, 0.7708, 0.2608, 0.7149, 0.259, 0.6464, 0.5305, 0.6411, 0.5311, 0.6412, 0.5255, 0.6465, 0.5248, 0.8862, 0.8331, 0.8896, 0.9044, 0.8858, 0.9038, 0.8837, 0.8329, 0.6674, 0.4906, 0.6675, 0.4945, 0.6592, 0.495, 0.6599, 0.49, 0.6557, 0.7453, 0.6622, 0.7452, 0.6621, 0.7474, 0.6553, 0.7467, 0.6572, 0.5016, 0.6634, 0.5018, 0.6636, 0.5056, 0.6572, 0.5044, 0.6582, 0.3341, 0.6516, 0.2668, 0.655, 0.266, 0.6627, 0.3334, 0.6476, 0.518, 0.6509, 0.519, 0.6503, 0.5245, 0.6465, 0.5248, 0.8928, 0.5111, 0.891, 0.5109, 0.8907, 0.5066, 0.8928, 0.5069, 0.7786, 0.5107, 0.6639, 0.5106, 0.6636, 0.5056, 0.7786, 0.5084, 0.8896, 0.9044, 0.8928, 0.9768, 0.8902, 0.9766, 0.8858, 0.9038, 0.6702, 0.333, 0.6677, 0.4306, 0.6601, 0.43, 0.6627, 0.3334, 0.5263, 0.5199, 0.6415, 0.5193, 0.6412, 0.5255, 0.5268, 0.5223, 0.8875, 0.2605, 0.8819, 0.2611, 0.882, 0.2578, 0.8879, 0.2578, 0.4124, 0.5228, 0.4109, 0.5226, 0.4108, 0.5184, 0.4125, 0.5183, 0.7649, 0.1337, 0.7652, 0.2469, 0.764, 0.2468, 0.7628, 0.1338, 0.8284, 0.7441, 0.885, 0.7454, 0.8852, 0.7469, 0.8292, 0.7464, 0.7177, 0.7508, 0.662, 0.7508, 0.6621, 0.7474, 0.7176, 0.7477, 0.8888, 0.7516, 0.8853, 0.7511, 0.8852, 0.7469, 0.8889, 0.7476, 0.4038, 0.7618, 0.4002, 0.7613, 0.4001, 0.7576, 0.4034, 0.7586, 0.655, 0.266, 0.6516, 0.2668, 0.6521, 0.2606, 0.6555, 0.2607, 0.404, 0.7555, 0.4108, 0.7562, 0.4102, 0.7581, 0.4034, 0.7586, 0.7599, 0.1338, 0.7602, 0.01967, 0.7626, 0.01986, 0.7628, 0.1338, 0.5341, 0.7553, 0.6372, 0.7548, 0.6373, 0.7571, 0.533, 0.7601, 0.8295, 0.7503, 0.7735, 0.7502, 0.7738, 0.7462, 0.8292, 0.7464, 0.654, 0.255, 0.6595, 0.2552, 0.6594, 0.2609, 0.6555, 0.2607, 0.888, 0.2555, 0.8894, 0.2558, 0.8898, 0.2581, 0.8879, 0.2578, 0.7146, 0.2642, 0.6591, 0.2656, 0.6594, 0.2609, 0.7149, 0.259, 0.7652, 0.2488, 0.7647, 0.2499, 0.7636, 0.2502, 0.7636, 0.2497, 0.7652, 0.01617, 0.7648, 0.01974, 0.7626, 0.01986, 0.7627, 0.01647, 0.0286, 0.5086, 0.09205, 0.5067, 0.0921, 0.5119, 0.02873, 0.5136, 0.02199, 0.986, 0.02183, 0.9914, 0.0165, 0.9909, 0.01673, 0.9856, 0.1085, 0.5064, 0.1353, 0.5059, 0.1353, 0.5097, 0.1083, 0.5117, 0.03467, 0.7463, 0.03121, 0.7463, 0.03116, 0.7411, 0.03519, 0.7412, 0.02202, 0.2568, 0.02206, 0.2588, 0.01653, 0.2593, 0.01646, 0.2574, 0.1158, 0.1236, 0.1349, 0.07258, 0.14, 0.07382, 0.1209, 0.1254, 0.145, 0.5048, 0.1477, 0.5039, 0.1465, 0.5086, 0.1447, 0.5082, 0.0239, 0.4487, 0.02346, 0.4971, 0.01841, 0.4968, 0.01882, 0.4485, 0.149, 0.7348, 0.1501, 0.7466, 0.147, 0.7416, 0.1448, 0.7332, 0.1353, 0.5059, 0.145, 0.5048, 0.1447, 0.5082, 0.1353, 0.5097, 0.03121, 0.7463, 0.02976, 0.7462, 0.02971, 0.7411, 0.03116, 0.7411, 0.1505, 0.01465, 0.1507, 0.02014, 0.1491, 0.02036, 0.1486, 0.01553, 0.1498, 0.6293, 0.1496, 0.6846, 0.1443, 0.6846, 0.1445, 0.6292, 0.08082, 0.2572, 0.02749, 0.2569, 0.02794, 0.2516, 0.08094, 0.252, 0.1142, 0.1272, 0.1158, 0.1236, 0.1209, 0.1254, 0.1195, 0.129, 0.02346, 0.4971, 0.02328, 0.5053, 0.01834, 0.5051, 0.01841, 0.4968, 0.1495, 0.00891, 0.1505, 0.01465, 0.1486, 0.01553, 0.1482, 0.01415, 0.1508, 0.1901, 0.1476, 0.2431, 0.1436, 0.2422, 0.1455, 0.19, 0.02372, 0.4431, 0.0239, 0.4487, 0.01882, 0.4485, 0.01857, 0.443, 0.1473, 0.2536, 0.1458, 0.26, 0.1447, 0.2551, 0.1441, 0.2517, 0.02328, 0.5053, 0.02316, 0.5085, 0.01832, 0.5083, 0.01834, 0.5051, 0.1394, 0.7498, 0.08689, 0.7511, 0.08697, 0.746, 0.1395, 0.7466, 0.09617, 0.5068, 0.1085, 0.5064, 0.1083, 0.5117, 0.09617, 0.5119, 0.1514, 0.1343, 0.1508, 0.1901, 0.1455, 0.19, 0.1461, 0.1342, 0.02749, 0.2569, 0.02329, 0.2569, 0.0238, 0.2513, 0.02794, 0.2516, 0.1505, 0.7511, 0.1465, 0.7503, 0.145, 0.7474, 0.1477, 0.7476, 0.02206, 0.2588, 0.02215, 0.2643, 0.01682, 0.2647, 0.01653, 0.2593, 0.1507, 0.02014, 0.153, 0.07771, 0.1477, 0.07778, 0.1491, 0.02036, 0.02316, 0.5085, 0.02444, 0.5085, 0.02438, 0.5134, 0.02309, 0.5133, 0.1429, 0.01826, 0.1452, 0.01141, 0.1468, 0.01564, 0.1462, 0.01963, 0.1502, 0.5739, 0.1498, 0.6293, 0.1445, 0.6292, 0.1449, 0.5739, 0.1491, 0.508, 0.1485, 0.5184, 0.1448, 0.5187, 0.1473, 0.5105, 0.1496, 0.6846, 0.149, 0.7348, 0.1448, 0.7332, 0.1443, 0.6846, 0.1477, 0.5039, 0.1491, 0.508, 0.1473, 0.5105, 0.1465, 0.5086, 0.02976, 0.7462, 0.02951, 0.7494, 0.02439, 0.749, 0.02466, 0.7458, 0.1458, 0.26, 0.1429, 0.2591, 0.1411, 0.2558, 0.1447, 0.2551, 0.133, 0.258, 0.08082, 0.2572, 0.08094, 0.252, 0.133, 0.2547, 0.1139, 0.1287, 0.1142, 0.1272, 0.1195, 0.129, 0.1191, 0.1304, 0.09205, 0.5067, 0.09617, 0.5068, 0.09617, 0.5119, 0.0921, 0.5119, 0.02601, 0.8717, 0.02199, 0.986, 0.01673, 0.9856, 0.02083, 0.8714, 0.02183, 0.9914, 0.02173, 0.9933, 0.01646, 0.9928, 0.0165, 0.9909, 0.02329, 0.2569, 0.02202, 0.2568, 0.0225, 0.2512, 0.0238, 0.2513, 0.02215, 0.2643, 0.02355, 0.3787, 0.01839, 0.3788, 0.01682, 0.2647, 0.1501, 0.7466, 0.1505, 0.7511, 0.1477, 0.7476, 0.147, 0.7416, 0.02355, 0.3787, 0.02372, 0.4431, 0.01857, 0.443, 0.01839, 0.3788, 0.1429, 0.2591, 0.133, 0.258, 0.133, 0.2547, 0.1411, 0.2558, 0.1476, 0.2431, 0.1473, 0.2536, 0.1441, 0.2517, 0.1436, 0.2422, 0.02444, 0.5085, 0.0286, 0.5086, 0.02873, 0.5136, 0.02438, 0.5134, 0.08689, 0.7511, 0.03467, 0.7463, 0.03519, 0.7412, 0.08697, 0.746, 0.02951, 0.7494, 0.02902, 0.7573, 0.02391, 0.7573, 0.02439, 0.749, 0.1349, 0.07258, 0.1429, 0.01826, 0.1462, 0.01963, 0.14, 0.07382, 0.153, 0.07771, 0.1514, 0.1343, 0.1461, 0.1342, 0.1477, 0.07778, 0.1465, 0.7503, 0.1394, 0.7498, 0.1395, 0.7466, 0.145, 0.7474, 0.02902, 0.7573, 0.02601, 0.8717, 0.02083, 0.8714, 0.02391, 0.7573, 0.1485, 0.5184, 0.1502, 0.5739, 0.1449, 0.5739, 0.1448, 0.5187, 0.1452, 0.01141, 0.1495, 0.00891, 0.1482, 0.01415, 0.1468, 0.01564, 0.4149, 0.1318, 0.4156, 0.06291, 0.4696, 0.01651, 0.4863, 0.01721, 0.4671, 0.1324, 0.02932, 0.4481, 0.02903, 0.379, 0.08143, 0.3794, 0.1, 0.495, 0.08332, 0.4953, 0.4108, 0.5184, 0.4109, 0.5171, 0.4127, 0.5167, 0.4125, 0.5183, 0.6569, 0.7325, 0.6585, 0.7326, 0.6592, 0.7385, 0.6576, 0.7384, 0.6569, 0.7325, 0.656, 0.6769, 0.6577, 0.6771, 0.6585, 0.7326, 0.7631, 0.01417, 0.7627, 0.01647, 0.7602, 0.01656, 0.7606, 0.01433, 0.6563, 0.6215, 0.6585, 0.6213, 0.6577, 0.6771, 0.656, 0.6769, 0.7602, 0.01656, 0.6998, 0.01949, 0.6999, 0.01775, 0.7606, 0.01433, 0.7602, 0.01967, 0.7602, 0.01656, 0.7627, 0.01647, 0.7626, 0.01986, 0.7602, 0.01656, 0.7602, 0.01967, 0.6992, 0.02296, 0.6998, 0.01949, 0.882, 0.2578, 0.8263, 0.2589, 0.8265, 0.2572, 0.8822, 0.2557, 0.7711, 0.2571, 0.8265, 0.2572, 0.8263, 0.2589, 0.7708, 0.2608, 0.888, 0.2555, 0.8879, 0.2578, 0.882, 0.2578, 0.8822, 0.2557, 0.8928, 0.5069, 0.8929, 0.5047, 0.8946, 0.5053, 0.8945, 0.5072, 0.8886, 0.7461, 0.8904, 0.7464, 0.8905, 0.7476, 0.8889, 0.7476])
me_cardboard_box.use_remesh_preserve_volume = False
me_cardboard_box.use_remesh_preserve_attributes = False
me_cardboard_box.use_mirror_vertex_groups = False
me_cardboard_box.update()

# ---- objects
ob_cardboard_box = bpy.data.objects.new('cardboard_box', me_cardboard_box)

# ---- transforms, parenting, visibility, modifiers, constraints
ob_cardboard_box.location = (0.006102, -3.153, -0.02095)
ob_cardboard_box.rotation_euler = (1.571, -0.0, 0.0)
ob_cardboard_box.lineart.crease_threshold = 0.0

# ---- collection membership
col_collection_1.objects.link(ob_cardboard_box)

# ---- scene / render settings (as saved in the file)
scene.frame_start = 1; scene.frame_end = 250; scene.frame_set(1)
scene.render.engine = 'CYCLES'
scene.render.resolution_percentage = 50
scene.render.dither_intensity = 0.0
scene.cycles.use_denoising = False
scene.cycles.samples = 128
scene.cycles.sampling_pattern = 'TABULATED_SOBOL'
scene.cycles.use_adaptive_sampling = False
scene.cycles.use_light_tree = False
scene.cycles.blur_glossy = 0.0
scene.cycles.sample_clamp_indirect = 0.0
scene.view_settings.view_transform = 'Standard'
bpy.context.view_layer.update()

# ---- added for rendering (the .blend has no active camera and no usable light): camera, sun + grey world if the file has none
cam_auto = bpy.data.cameras.new('AutoCamera')
cam_auto.lens = 50.0
cam_auto.sensor_width = 36.0
cam_auto.clip_end = 1000.0
ob_auto_camera = bpy.data.objects.new('AutoCamera', cam_auto)
scene.collection.objects.link(ob_auto_camera)
ob_auto_camera.location = (2.0899, -5.65274, 2.32556)
ob_auto_camera.rotation_euler = (1.09748, -7.21219e-08, 0.694738)
scene.camera = ob_auto_camera
light_auto_sun = bpy.data.lights.new('AutoSun', 'SUN')
light_auto_sun.energy = 3.0
light_auto_sun.angle = 0.0523599
ob_auto_sun = bpy.data.objects.new('AutoSun', light_auto_sun)
scene.collection.objects.link(ob_auto_sun)
ob_auto_sun.rotation_euler = (0.872665, 0.174533, 0.523599)
if scene.world is None:
    world_auto = bpy.data.worlds.new('AutoWorld')
    world_auto.color = (0.3, 0.3, 0.3)
    scene.world = world_auto
bpy.context.view_layer.update()

